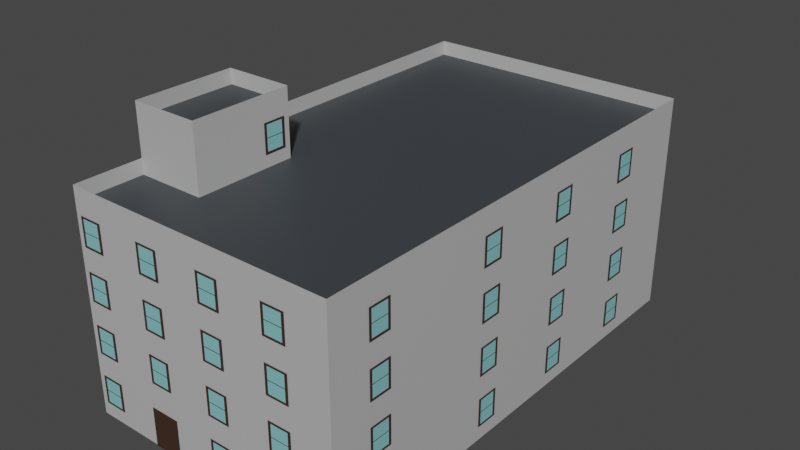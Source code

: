 # Source: alApartmentExt_lq.blend  (saved by Blender 2.82.7; exported with 4.5.12 LTS)
import bpy
from mathutils import Matrix  # noqa: F401  (used for matrix-valued properties, if any)

bpy.ops.wm.read_factory_settings(use_empty=True)
scene = bpy.context.scene
scene.name = 'Scene'

# ---- collections
col_collection = bpy.data.collections.new('Collection'); scene.collection.children.link(col_collection)

# ---- materials (node trees are filled in below, after node groups)
mat_whitepanel = bpy.data.materials.new('whitePanel')
mat_whitepanel.use_transparent_shadow = False
mat_graystone = bpy.data.materials.new('grayStone')
mat_graystone.use_transparent_shadow = False
mat_plainwood = bpy.data.materials.new('plainWood')
mat_plainwood.use_transparent_shadow = False
mat_windowpane = bpy.data.materials.new('windowPane')
mat_windowpane.use_transparent_shadow = False

# ---- material node trees
mat_whitepanel.use_nodes = True; mat_whitepanel.node_tree.nodes.clear()
_N = mat_whitepanel.node_tree.nodes; _L = mat_whitepanel.node_tree.links
n0 = _N.new('ShaderNodeOutputMaterial'); n0.name = 'Material Output'; n0.location = (300, 300)
n1 = _N.new('ShaderNodeBsdfPrincipled'); n1.name = 'Principled BSDF'; n1.location = (10, 300)
n1.distribution = 'GGX'
n1.subsurface_method = 'BURLEY'
n1.inputs[0].default_value = (0.4793, 0.4793, 0.4851, 1.0)
n1.inputs[3].default_value = 1.45
n1.inputs[27].default_value = (0.0, 0.0, 0.0, 1.0)
n1.inputs[28].default_value = 1.0
_L.new(n1.outputs[0], n0.inputs[0])
n0.is_active_output = True
mat_graystone.use_nodes = True; mat_graystone.node_tree.nodes.clear()
_N = mat_graystone.node_tree.nodes; _L = mat_graystone.node_tree.links
n0 = _N.new('ShaderNodeOutputMaterial'); n0.name = 'Material Output'; n0.location = (300, 300)
n1 = _N.new('ShaderNodeBsdfPrincipled'); n1.name = 'Principled BSDF'; n1.location = (10, 300)
n1.distribution = 'GGX'
n1.subsurface_method = 'BURLEY'
n1.inputs[0].default_value = (0.04667, 0.05448, 0.06125, 1.0)
n1.inputs[3].default_value = 1.45
n1.inputs[27].default_value = (0.0, 0.0, 0.0, 1.0)
n1.inputs[28].default_value = 1.0
_L.new(n1.outputs[0], n0.inputs[0])
n0.is_active_output = True
mat_plainwood.use_nodes = True; mat_plainwood.node_tree.nodes.clear()
_N = mat_plainwood.node_tree.nodes; _L = mat_plainwood.node_tree.links
n0 = _N.new('ShaderNodeOutputMaterial'); n0.name = 'Material Output'; n0.location = (300, 300)
n1 = _N.new('ShaderNodeBsdfPrincipled'); n1.name = 'Principled BSDF'; n1.location = (10, 300)
n1.distribution = 'GGX'
n1.subsurface_method = 'BURLEY'
n1.inputs[0].default_value = (0.04817, 0.02315, 0.0137, 1.0)
n1.inputs[3].default_value = 1.45
n1.inputs[27].default_value = (0.0, 0.0, 0.0, 1.0)
n1.inputs[28].default_value = 1.0
_L.new(n1.outputs[0], n0.inputs[0])
n0.is_active_output = True
mat_windowpane.use_nodes = True; mat_windowpane.node_tree.nodes.clear()
_N = mat_windowpane.node_tree.nodes; _L = mat_windowpane.node_tree.links
n0 = _N.new('ShaderNodeOutputMaterial'); n0.name = 'Material Output'; n0.location = (300, 300)
n1 = _N.new('ShaderNodeBsdfPrincipled'); n1.name = 'Principled BSDF'; n1.location = (10, 300)
n1.distribution = 'GGX'
n1.subsurface_method = 'BURLEY'
n1.inputs[0].default_value = (0.2275, 0.5428, 0.5657, 1.0)
n1.inputs[3].default_value = 1.45
n1.inputs[27].default_value = (0.0, 0.0, 0.0, 1.0)
n1.inputs[28].default_value = 1.0
_L.new(n1.outputs[0], n0.inputs[0])
n0.is_active_output = True

# ---- world
world_world = bpy.data.worlds.new('World'); scene.world = world_world
world_world.use_nodes = True; world_world.node_tree.nodes.clear()
_N = world_world.node_tree.nodes; _L = world_world.node_tree.links
n0 = _N.new('ShaderNodeOutputWorld'); n0.name = 'World Output'; n0.location = (300, 300)
n1 = _N.new('ShaderNodeBackground'); n1.name = 'Background'; n1.location = (10, 300)
n1.inputs[0].default_value = (0.05088, 0.05088, 0.05088, 1.0)
_L.new(n1.outputs[0], n0.inputs[0])
n0.is_active_output = True
world_world.color = (0.05088, 0.05088, 0.05088)
world_world.use_sun_shadow = False
world_world.sun_shadow_jitter_overblur = 0.0

# ---- meshes
me_alapartment_lq = bpy.data.meshes.new('alApartment_lq')
me_alapartment_lq.from_pydata([(-8.05, -14.05, -0.05), (-8.05, -14.05, 12.05), (-8.05, 14.05, -0.05), (-3.948, -10.05, 12.05), (8.05, -14.05, -0.05), (8.05, -14.05, 12.05), (8.05, 14.05, -0.05), (8.05, 14.05, 12.05), (-8.05, 14.05, 12.05), (-3.948, -3.948, 12.05), (-8.05, -3.948, 12.05), (-8.05, -10.05, 12.05), (-8.05, -3.948, 15.05), (-3.948, -3.948, 15.05), (-3.948, -10.05, 15.05), (-8.05, -10.05, 15.05), (-8.05, -14.05, 12.94), (8.05, -14.05, 12.94), (8.05, 14.05, 12.94), (-8.05, 14.05, 12.94), (-8.05, -3.948, 12.94), (-8.05, -10.05, 12.94), (-8.05, -10.05, 15.94), (-8.05, -3.948, 15.94), (-3.948, -3.948, 15.94), (-3.948, -10.05, 15.94), (-8.1, -10.32, 0.7875), (-8.1, -10.32, 2.473), (-8.1, -11.68, 0.7875), (-8.1, -11.68, 2.473), (-8.1, -10.32, 3.787), (-8.1, -10.32, 5.472), (-8.1, -11.68, 3.787), (-8.1, -11.68, 5.472), (-8.1, -10.32, 6.787), (-8.1, -10.32, 8.472), (-8.1, -11.68, 6.787), (-8.1, -11.68, 8.472), (-8.1, -10.32, 9.787), (-8.1, -10.32, 11.47), (-8.1, -11.68, 9.787), (-8.1, -11.68, 11.47), (0.318, -14.1, 0.7875), (0.318, -14.1, 2.473), (1.682, -14.1, 0.7875), (1.682, -14.1, 2.473), (0.318, -14.1, 3.787), (0.318, -14.1, 5.472), (1.682, -14.1, 3.787), (1.682, -14.1, 5.472), (0.318, -14.1, 6.787), (0.318, -14.1, 8.472), (1.682, -14.1, 6.787), (1.682, -14.1, 8.472), (0.318, -14.1, 9.787), (0.318, -14.1, 11.47), (1.682, -14.1, 9.787), (1.682, -14.1, 11.47), (-7.682, -14.1, 0.7875), (-7.682, -14.1, 2.473), (-6.318, -14.1, 0.7875), (-6.318, -14.1, 2.473), (-7.682, -14.1, 3.787), (-7.682, -14.1, 5.472), (-6.318, -14.1, 3.787), (-6.318, -14.1, 5.472), (-7.682, -14.1, 6.787), (-7.682, -14.1, 8.472), (-6.318, -14.1, 6.787), (-6.318, -14.1, 8.472), (-7.682, -14.1, 9.787), (-7.682, -14.1, 11.47), (-6.318, -14.1, 9.787), (-6.318, -14.1, 11.47), (-3.682, -14.1, 3.787), (-3.682, -14.1, 5.472), (-2.318, -14.1, 3.787), (-2.318, -14.1, 5.472), (-3.682, -14.1, 6.787), (-3.682, -14.1, 8.472), (-2.318, -14.1, 6.787), (-2.318, -14.1, 8.472), (-3.682, -14.1, 9.787), (-3.682, -14.1, 11.47), (-2.318, -14.1, 9.787), (-2.318, -14.1, 11.47), (-8.1, -4.318, 0.7875), (-8.1, -4.318, 2.473), (-8.1, -5.682, 0.7875), (-8.1, -5.682, 2.473), (-8.1, -4.318, 3.787), (-8.1, -4.318, 5.472), (-8.1, -5.682, 3.787), (-8.1, -5.682, 5.472), (-8.1, -4.318, 6.787), (-8.1, -4.318, 8.472), (-8.1, -5.682, 6.787), (-8.1, -5.682, 8.472), (-8.1, -4.318, 9.787), (-8.1, -4.318, 11.47), (-8.1, -5.682, 9.787), (-8.1, -5.682, 11.47), (-8.1, 3.682, 0.7875), (-8.1, 3.682, 2.473), (-8.1, 2.318, 0.7875), (-8.1, 2.318, 2.473), (-8.1, 3.682, 3.787), (-8.1, 3.682, 5.472), (-8.1, 2.318, 3.787), (-8.1, 2.318, 5.472), (-8.1, 3.682, 6.787), (-8.1, 3.682, 8.472), (-8.1, 2.318, 6.787), (-8.1, 2.318, 8.472), (-8.1, 3.682, 9.787), (-8.1, 3.682, 11.47), (-8.1, 2.318, 9.787), (-8.1, 2.318, 11.47), (-8.1, 9.682, 0.7875), (-8.1, 9.682, 2.473), (-8.1, 8.318, 0.7875), (-8.1, 8.318, 2.473), (-8.1, 9.682, 3.787), (-8.1, 9.682, 5.472), (-8.1, 8.318, 3.787), (-8.1, 8.318, 5.472), (-8.1, 9.682, 6.787), (-8.1, 9.682, 8.472), (-8.1, 8.318, 6.787), (-8.1, 8.318, 8.472), (-8.1, 9.682, 9.787), (-8.1, 9.682, 11.47), (-8.1, 8.318, 9.787), (-8.1, 8.318, 11.47), (4.318, -14.1, 0.7875), (4.318, -14.1, 2.473), (5.682, -14.1, 0.7875), (5.682, -14.1, 2.473), (4.318, -14.1, 3.787), (4.318, -14.1, 5.472), (5.682, -14.1, 3.787), (5.682, -14.1, 5.472), (4.318, -14.1, 6.787), (4.318, -14.1, 8.472), (5.682, -14.1, 6.787), (5.682, -14.1, 8.472), (4.318, -14.1, 9.787), (4.318, -14.1, 11.47), (5.682, -14.1, 9.787), (5.682, -14.1, 11.47), (8.1, -11.68, 0.7875), (8.1, -11.68, 2.473), (8.1, -10.32, 0.7875), (8.1, -10.32, 2.473), (8.1, -11.68, 3.787), (8.1, -11.68, 5.472), (8.1, -10.32, 3.787), (8.1, -10.32, 5.472), (8.1, -11.68, 6.787), (8.1, -11.68, 8.472), (8.1, -10.32, 6.787), (8.1, -10.32, 8.472), (8.1, -11.68, 9.787), (8.1, -11.68, 11.47), (8.1, -10.32, 9.787), (8.1, -10.32, 11.47), (8.1, -3.682, 0.7875), (8.1, -3.682, 2.473), (8.1, -2.318, 0.7875), (8.1, -2.318, 2.473), (8.1, -3.682, 3.787), (8.1, -3.682, 5.472), (8.1, -2.318, 3.787), (8.1, -2.318, 5.472), (8.1, -3.682, 6.787), (8.1, -3.682, 8.472), (8.1, -2.318, 6.787), (8.1, -2.318, 8.472), (8.1, -3.682, 9.787), (8.1, -3.682, 11.47), (8.1, -2.318, 9.787), (8.1, -2.318, 11.47), (8.1, 2.318, 0.7875), (8.1, 2.318, 2.473), (8.1, 3.682, 0.7875), (8.1, 3.682, 2.473), (8.1, 2.318, 3.787), (8.1, 2.318, 5.472), (8.1, 3.682, 3.787), (8.1, 3.682, 5.472), (8.1, 2.318, 6.787), (8.1, 2.318, 8.472), (8.1, 3.682, 6.787), (8.1, 3.682, 8.472), (8.1, 2.318, 9.787), (8.1, 2.318, 11.47), (8.1, 3.682, 9.787), (8.1, 3.682, 11.47), (8.1, 8.318, 0.7875), (8.1, 8.318, 2.473), (8.1, 9.682, 0.7875), (8.1, 9.682, 2.473), (8.1, 8.318, 3.787), (8.1, 8.318, 5.472), (8.1, 9.682, 3.787), (8.1, 9.682, 5.472), (8.1, 8.318, 6.787), (8.1, 8.318, 8.472), (8.1, 9.682, 6.787), (8.1, 9.682, 8.472), (8.1, 8.318, 9.787), (8.1, 8.318, 11.47), (8.1, 9.682, 9.787), (8.1, 9.682, 11.47), (1.682, 14.1, 0.7875), (1.682, 14.1, 2.472), (0.318, 14.1, 0.7875), (0.318, 14.1, 2.472), (1.682, 14.1, 3.787), (1.682, 14.1, 5.472), (0.318, 14.1, 3.787), (0.318, 14.1, 5.472), (1.682, 14.1, 6.787), (1.682, 14.1, 8.472), (-6.118, -3.9, 11.95), (-6.118, -3.9, 14.27), (0.318, 14.1, 6.787), (0.318, 14.1, 8.472), (-7.882, -3.9, 11.95), (-7.882, -3.9, 14.27), (1.682, 14.1, 9.787), (1.682, 14.1, 11.47), (-2.118, -14.1, 2.272), (-2.118, -14.1, -0.05), (0.318, 14.1, 9.787), (0.318, 14.1, 11.47), (-3.882, -14.1, 2.272), (-3.882, -14.1, -0.05), (-8.1, -4.318, 12.79), (-8.1, -4.318, 14.47), (-3.9, -4.318, 14.47), (-3.9, -4.318, 12.79), (-8.1, -5.682, 12.79), (-8.1, -5.682, 14.47), (-3.9, -5.682, 14.47), (-3.9, -5.682, 12.79), (-8.1, -10.48, 0.9105), (-8.1, -10.48, 2.349), (-8.1, -11.52, 0.9105), (-8.1, -11.52, 2.349), (-8.1, -10.48, 3.911), (-8.1, -10.48, 5.349), (-8.1, -11.52, 3.911), (-8.1, -11.52, 5.349), (-8.1, -10.48, 6.911), (-8.1, -10.48, 8.349), (-8.1, -11.52, 6.911), (-8.1, -11.52, 8.349), (-8.1, -10.48, 9.911), (-8.1, -10.48, 11.35), (-8.1, -11.52, 9.911), (-8.1, -11.52, 11.35), (0.4798, -14.1, 0.9105), (0.4798, -14.1, 2.349), (1.52, -14.1, 0.9105), (1.52, -14.1, 2.349), (0.4798, -14.1, 3.911), (0.4798, -14.1, 5.349), (1.52, -14.1, 3.911), (1.52, -14.1, 5.349), (0.4798, -14.1, 6.911), (0.4798, -14.1, 8.349), (1.52, -14.1, 6.911), (1.52, -14.1, 8.349), (0.4798, -14.1, 9.911), (0.4798, -14.1, 11.35), (1.52, -14.1, 9.911), (1.52, -14.1, 11.35), (-7.52, -14.1, 0.9105), (-7.52, -14.1, 2.349), (-6.48, -14.1, 0.9105), (-6.48, -14.1, 2.349), (-7.52, -14.1, 3.911), (-7.52, -14.1, 5.349), (-6.48, -14.1, 3.911), (-6.48, -14.1, 5.349), (-7.52, -14.1, 6.911), (-7.52, -14.1, 8.349), (-6.48, -14.1, 6.911), (-6.48, -14.1, 8.349), (-7.52, -14.1, 9.911), (-7.52, -14.1, 11.35), (-6.48, -14.1, 9.911), (-6.48, -14.1, 11.35), (-3.52, -14.1, 3.911), (-3.52, -14.1, 5.349), (-2.48, -14.1, 3.911), (-2.48, -14.1, 5.349), (-3.52, -14.1, 6.911), (-3.52, -14.1, 8.349), (-2.48, -14.1, 6.911), (-2.48, -14.1, 8.349), (-3.52, -14.1, 9.911), (-3.52, -14.1, 11.35), (-2.48, -14.1, 9.911), (-2.48, -14.1, 11.35), (-8.1, -4.485, 0.9105), (-8.1, -4.485, 2.349), (-8.1, -5.515, 0.9105), (-8.1, -5.515, 2.349), (-8.1, -4.485, 3.911), (-8.1, -4.485, 5.349), (-8.1, -5.515, 3.911), (-8.1, -5.515, 5.349), (-8.1, -4.485, 6.911), (-8.1, -4.485, 8.349), (-8.1, -5.515, 6.911), (-8.1, -5.515, 8.349), (-8.1, -4.485, 9.911), (-8.1, -4.485, 11.35), (-8.1, -5.515, 9.911), (-8.1, -5.515, 11.35), (-8.1, 3.515, 0.9105), (-8.1, 3.515, 2.349), (-8.1, 2.485, 0.9105), (-8.1, 2.485, 2.349), (-8.1, 3.515, 3.911), (-8.1, 3.515, 5.349), (-8.1, 2.485, 3.911), (-8.1, 2.485, 5.349), (-8.1, 3.515, 6.911), (-8.1, 3.515, 8.349), (-8.1, 2.485, 6.911), (-8.1, 2.485, 8.349), (-8.1, 3.515, 9.911), (-8.1, 3.515, 11.35), (-8.1, 2.485, 9.911), (-8.1, 2.485, 11.35), (-8.1, 9.515, 0.9105), (-8.1, 9.515, 2.349), (-8.1, 8.485, 0.9105), (-8.1, 8.485, 2.349), (-8.1, 9.515, 3.911), (-8.1, 9.515, 5.349), (-8.1, 8.485, 3.911), (-8.1, 8.485, 5.349), (-8.1, 9.515, 6.911), (-8.1, 9.515, 8.349), (-8.1, 8.485, 6.911), (-8.1, 8.485, 8.349), (-8.1, 9.515, 9.911), (-8.1, 9.515, 11.35), (-8.1, 8.485, 9.911), (-8.1, 8.485, 11.35), (4.48, -14.1, 0.9105), (4.48, -14.1, 2.349), (5.52, -14.1, 0.9105), (5.52, -14.1, 2.349), (4.48, -14.1, 3.911), (4.48, -14.1, 5.349), (5.52, -14.1, 3.911), (5.52, -14.1, 5.349), (4.48, -14.1, 6.911), (4.48, -14.1, 8.349), (5.52, -14.1, 6.911), (5.52, -14.1, 8.349), (4.48, -14.1, 9.911), (4.48, -14.1, 11.35), (5.52, -14.1, 9.911), (5.52, -14.1, 11.35), (8.1, -11.52, 0.9105), (8.1, -11.52, 2.349), (8.1, -10.48, 0.9105), (8.1, -10.48, 2.349), (8.1, -11.52, 3.911), (8.1, -11.52, 5.349), (8.1, -10.48, 3.911), (8.1, -10.48, 5.349), (8.1, -11.52, 6.911), (8.1, -11.52, 8.349), (8.1, -10.48, 6.911), (8.1, -10.48, 8.349), (8.1, -11.52, 9.911), (8.1, -11.52, 11.35), (8.1, -10.48, 9.911), (8.1, -10.48, 11.35), (8.1, -3.515, 0.9105), (8.1, -3.515, 2.349), (8.1, -2.485, 0.9105), (8.1, -2.485, 2.349), (8.1, -3.515, 3.911), (8.1, -3.515, 5.349), (8.1, -2.485, 3.911), (8.1, -2.485, 5.349), (8.1, -3.515, 6.911), (8.1, -3.515, 8.349), (8.1, -2.485, 6.911), (8.1, -2.485, 8.349), (8.1, -3.515, 9.911), (8.1, -3.515, 11.35), (8.1, -2.485, 9.911), (8.1, -2.485, 11.35), (8.1, 2.485, 0.9105), (8.1, 2.485, 2.349), (8.1, 3.515, 0.9105), (8.1, 3.515, 2.349), (8.1, 2.485, 3.911), (8.1, 2.485, 5.349), (8.1, 3.515, 3.911), (8.1, 3.515, 5.349), (8.1, 2.485, 6.911), (8.1, 2.485, 8.349), (8.1, 3.515, 6.911), (8.1, 3.515, 8.349), (8.1, 2.485, 9.911), (8.1, 2.485, 11.35), (8.1, 3.515, 9.911), (8.1, 3.515, 11.35), (8.1, 8.485, 0.9105), (8.1, 8.485, 2.349), (8.1, 9.515, 0.9105), (8.1, 9.515, 2.349), (8.1, 8.485, 3.911), (8.1, 8.485, 5.349), (8.1, 9.515, 3.911), (8.1, 9.515, 5.349), (8.1, 8.485, 6.911), (8.1, 8.485, 8.349), (8.1, 9.515, 6.911), (8.1, 9.515, 8.349), (8.1, 8.485, 9.911), (8.1, 8.485, 11.35), (8.1, 9.515, 9.911), (8.1, 9.515, 11.35), (1.52, 14.1, 0.9105), (1.52, 14.1, 2.349), (0.4798, 14.1, 0.9105), (0.4798, 14.1, 2.349), (1.52, 14.1, 3.911), (1.52, 14.1, 5.349), (0.4798, 14.1, 3.911), (0.4798, 14.1, 5.349), (1.52, 14.1, 6.911), (1.52, 14.1, 8.349), (0.4798, 14.1, 6.911), (0.4798, 14.1, 8.349), (1.52, 14.1, 9.911), (1.52, 14.1, 11.35), (0.4798, 14.1, 9.911), (0.4798, 14.1, 11.35), (-8.1, -4.485, 12.91), (-8.1, -4.485, 14.35), (-3.9, -4.485, 14.35), (-3.9, -4.485, 12.91), (-8.1, -5.515, 12.91), (-8.1, -5.515, 14.35), (-3.9, -5.515, 14.35), (-3.9, -5.515, 12.91), (-8.1, -10.48, 1.651), (-8.1, -10.48, 1.609), (-8.1, -11.52, 1.651), (-8.1, -11.52, 1.609), (-8.1, -10.48, 4.651), (-8.1, -10.48, 4.609), (-8.1, -11.52, 4.651), (-8.1, -11.52, 4.609), (-8.1, -10.48, 7.651), (-8.1, -10.48, 7.609), (-8.1, -11.52, 7.651), (-8.1, -11.52, 7.609), (-8.1, -10.48, 10.65), (-8.1, -10.48, 10.61), (-8.1, -11.52, 10.65), (-8.1, -11.52, 10.61), (0.4798, -14.1, 1.651), (0.4798, -14.1, 1.609), (1.52, -14.1, 1.651), (1.52, -14.1, 1.609), (0.4798, -14.1, 4.651), (0.4798, -14.1, 4.609), (1.52, -14.1, 4.651), (1.52, -14.1, 4.609), (0.4798, -14.1, 7.651), (0.4798, -14.1, 7.609), (1.52, -14.1, 7.651), (1.52, -14.1, 7.609), (0.4798, -14.1, 10.65), (0.4798, -14.1, 10.61), (1.52, -14.1, 10.65), (1.52, -14.1, 10.61), (-7.52, -14.1, 1.651), (-7.52, -14.1, 1.609), (-6.48, -14.1, 1.651), (-6.48, -14.1, 1.609), (-7.52, -14.1, 4.651), (-7.52, -14.1, 4.609), (-6.48, -14.1, 4.651), (-6.48, -14.1, 4.609), (-7.52, -14.1, 7.651), (-7.52, -14.1, 7.609), (-6.48, -14.1, 7.651), (-6.48, -14.1, 7.609), (-7.52, -14.1, 10.65), (-7.52, -14.1, 10.61), (-6.48, -14.1, 10.65), (-6.48, -14.1, 10.61), (-3.52, -14.1, 4.651), (-3.52, -14.1, 4.609), (-2.48, -14.1, 4.651), (-2.48, -14.1, 4.609), (-3.52, -14.1, 7.651), (-3.52, -14.1, 7.609), (-2.48, -14.1, 7.651), (-2.48, -14.1, 7.609), (-3.52, -14.1, 10.65), (-3.52, -14.1, 10.61), (-2.48, -14.1, 10.65), (-2.48, -14.1, 10.61), (-8.1, -4.485, 1.651), (-8.1, -4.485, 1.609), (-8.1, -5.515, 1.651), (-8.1, -5.515, 1.609), (-8.1, -4.485, 4.651), (-8.1, -4.485, 4.609), (-8.1, -5.515, 4.651), (-8.1, -5.515, 4.609), (-8.1, -4.485, 7.651), (-8.1, -4.485, 7.609), (-8.1, -5.515, 7.651), (-8.1, -5.515, 7.609), (-8.1, -4.485, 10.65), (-8.1, -4.485, 10.61), (-8.1, -5.515, 10.65), (-8.1, -5.515, 10.61), (-8.1, 3.515, 1.651), (-8.1, 3.515, 1.609), (-8.1, 2.485, 1.651), (-8.1, 2.485, 1.609), (-8.1, 3.515, 4.651), (-8.1, 3.515, 4.609), (-8.1, 2.485, 4.651), (-8.1, 2.485, 4.609), (-8.1, 3.515, 7.651), (-8.1, 3.515, 7.609), (-8.1, 2.485, 7.651), (-8.1, 2.485, 7.609), (-8.1, 3.515, 10.65), (-8.1, 3.515, 10.61), (-8.1, 2.485, 10.65), (-8.1, 2.485, 10.61), (-8.1, 9.515, 1.651), (-8.1, 9.515, 1.609), (-8.1, 8.485, 1.651), (-8.1, 8.485, 1.609), (-8.1, 9.515, 4.651), (-8.1, 9.515, 4.609), (-8.1, 8.485, 4.651), (-8.1, 8.485, 4.609), (-8.1, 9.515, 7.651), (-8.1, 9.515, 7.609), (-8.1, 8.485, 7.651), (-8.1, 8.485, 7.609), (-8.1, 9.515, 10.65), (-8.1, 9.515, 10.61), (-8.1, 8.485, 10.65), (-8.1, 8.485, 10.61), (4.48, -14.1, 1.651), (4.48, -14.1, 1.609), (5.52, -14.1, 1.651), (5.52, -14.1, 1.609), (4.48, -14.1, 4.651), (4.48, -14.1, 4.609), (5.52, -14.1, 4.651), (5.52, -14.1, 4.609), (4.48, -14.1, 7.651), (4.48, -14.1, 7.609), (5.52, -14.1, 7.651), (5.52, -14.1, 7.609), (4.48, -14.1, 10.65), (4.48, -14.1, 10.61), (5.52, -14.1, 10.65), (5.52, -14.1, 10.61), (8.1, -11.52, 1.651), (8.1, -11.52, 1.609), (8.1, -10.48, 1.651), (8.1, -10.48, 1.609), (8.1, -11.52, 4.651), (8.1, -11.52, 4.609), (8.1, -10.48, 4.651), (8.1, -10.48, 4.609), (8.1, -11.52, 7.651), (8.1, -11.52, 7.609), (8.1, -10.48, 7.651), (8.1, -10.48, 7.609), (8.1, -11.52, 10.65), (8.1, -11.52, 10.61), (8.1, -10.48, 10.65), (8.1, -10.48, 10.61), (8.1, -3.515, 1.651), (8.1, -3.515, 1.609), (8.1, -2.485, 1.651), (8.1, -2.485, 1.609), (8.1, -3.515, 4.651), (8.1, -3.515, 4.609), (8.1, -2.485, 4.651), (8.1, -2.485, 4.609), (8.1, -3.515, 7.651), (8.1, -3.515, 7.609), (8.1, -2.485, 7.651), (8.1, -2.485, 7.609), (8.1, -3.515, 10.65), (8.1, -3.515, 10.61), (8.1, -2.485, 10.65), (8.1, -2.485, 10.61), (8.1, 2.485, 1.651), (8.1, 2.485, 1.609), (8.1, 3.515, 1.651), (8.1, 3.515, 1.609), (8.1, 2.485, 4.651), (8.1, 2.485, 4.609), (8.1, 3.515, 4.651), (8.1, 3.515, 4.609), (8.1, 2.485, 7.651), (8.1, 2.485, 7.609), (8.1, 3.515, 7.651), (8.1, 3.515, 7.609), (8.1, 2.485, 10.65), (8.1, 2.485, 10.61), (8.1, 3.515, 10.65), (8.1, 3.515, 10.61), (8.1, 8.485, 1.651), (8.1, 8.485, 1.609), (8.1, 9.515, 1.651), (8.1, 9.515, 1.609), (8.1, 8.485, 4.651), (8.1, 8.485, 4.609), (8.1, 9.515, 4.651), (8.1, 9.515, 4.609), (8.1, 8.485, 7.651), (8.1, 8.485, 7.609), (8.1, 9.515, 7.651), (8.1, 9.515, 7.609), (8.1, 8.485, 10.65), (8.1, 8.485, 10.61), (8.1, 9.515, 10.65), (8.1, 9.515, 10.61), (1.52, 14.1, 1.651), (1.52, 14.1, 1.609), (0.4798, 14.1, 1.651), (0.4798, 14.1, 1.609), (1.52, 14.1, 4.651), (1.52, 14.1, 4.609), (0.4798, 14.1, 4.651), (0.4798, 14.1, 4.609), (1.52, 14.1, 7.651), (1.52, 14.1, 7.609), (0.4798, 14.1, 7.651), (0.4798, 14.1, 7.609), (1.52, 14.1, 10.65), (1.52, 14.1, 10.61), (0.4798, 14.1, 10.65), (0.4798, 14.1, 10.61), (-8.1, -4.485, 13.65), (-8.1, -4.485, 13.61), (-3.9, -4.485, 13.61), (-3.9, -4.485, 13.65), (-8.1, -5.515, 13.65), (-8.1, -5.515, 13.61), (-3.9, -5.515, 13.61), (-3.9, -5.515, 13.65), (-6.281, -3.9, 12.0), (-6.281, -3.9, 14.15), (-7.719, -3.9, 12.0), (-7.719, -3.9, 14.15), (-2.281, -14.1, 2.148), (-2.281, -14.1, 0.0001612), (-3.719, -14.1, 2.148), (-3.719, -14.1, 0.0001612)], [], [(2, 8, 7, 6), (6, 7, 5, 4), (0, 1, 11, 10, 8, 2), (12, 20, 10, 11, 21, 15), (7, 8, 10, 11, 1, 5), (4, 5, 1, 0), (11, 3, 14, 15, 21), (9, 10, 20, 12, 13), (15, 14, 25, 22), (1, 5, 17, 16), (8, 19, 18, 7), (10, 20, 19, 8), (11, 1, 16, 21), (5, 7, 18, 17), (14, 13, 12, 15), (13, 12, 23, 24), (14, 13, 24, 25), (12, 15, 22, 23), (197, 195, 415, 417), (93, 91, 311, 313), (199, 198, 418, 631, 630, 419), (95, 94, 314, 527, 526, 315), (200, 201, 421, 632, 633, 420), (96, 97, 317, 528, 529, 316), (198, 200, 420, 418), (94, 96, 316, 314), (201, 199, 419, 421), (97, 95, 315, 317), (203, 202, 422, 635, 634, 423), (99, 98, 318, 531, 530, 319), (204, 205, 425, 636, 637, 424), (100, 101, 321, 532, 533, 320), (202, 204, 424, 422), (98, 100, 320, 318), (205, 203, 423, 425), (101, 99, 319, 321), (207, 206, 426, 639, 638, 427), (103, 102, 322, 535, 534, 323), (208, 209, 429, 640, 641, 428), (104, 105, 325, 536, 537, 324), (206, 208, 428, 426), (102, 104, 324, 322), (209, 207, 427, 429), (105, 103, 323, 325), (211, 210, 430, 643, 642, 431), (107, 106, 326, 539, 538, 327), (212, 213, 433, 644, 645, 432), (108, 109, 329, 540, 541, 328), (210, 212, 432, 430), (106, 108, 328, 326), (213, 211, 431, 433), (109, 107, 327, 329), (215, 214, 434, 647, 646, 435), (111, 110, 330, 543, 542, 331), (216, 217, 437, 648, 649, 436), (112, 113, 333, 544, 545, 332), (214, 216, 436, 434), (110, 112, 332, 330), (217, 215, 435, 437), (113, 111, 331, 333), (219, 218, 438, 651, 650, 439), (115, 114, 334, 547, 546, 335), (220, 221, 441, 652, 653, 440), (116, 117, 337, 548, 549, 336), (218, 220, 440, 438), (114, 116, 336, 334), (221, 219, 439, 441), (117, 115, 335, 337), (223, 222, 442, 655, 654, 443), (119, 118, 338, 551, 550, 339), (226, 227, 445, 656, 657, 444), (120, 121, 341, 552, 553, 340), (222, 226, 444, 442), (118, 120, 340, 338), (227, 223, 443, 445), (121, 119, 339, 341), (231, 230, 446, 659, 658, 447), (123, 122, 342, 555, 554, 343), (124, 125, 345, 556, 557, 344), (122, 124, 344, 342), (125, 123, 343, 345), (127, 126, 346, 559, 558, 347), (234, 235, 449, 660, 661, 448), (128, 129, 349, 560, 561, 348), (230, 234, 448, 446), (126, 128, 348, 346), (235, 231, 447, 449), (129, 127, 347, 349), (131, 130, 350, 563, 562, 351), (27, 26, 246, 459, 458, 247), (239, 238, 450, 663, 662, 451), (132, 133, 353, 564, 565, 352), (28, 29, 249, 460, 461, 248), (130, 132, 352, 350), (26, 28, 248, 246), (133, 131, 351, 353), (29, 27, 247, 249), (135, 134, 354, 567, 566, 355), (31, 30, 250, 463, 462, 251), (240, 244, 456, 452), (136, 137, 357, 568, 569, 356), (32, 33, 253, 464, 465, 252), (245, 241, 453, 457), (134, 136, 356, 354), (30, 32, 252, 250), (241, 240, 452, 665, 664, 453), (137, 135, 355, 357), (33, 31, 251, 253), (244, 245, 457, 668, 669, 456), (139, 138, 358, 571, 570, 359), (35, 34, 254, 467, 466, 255), (242, 243, 455, 666, 667, 454), (140, 141, 361, 572, 573, 360), (36, 37, 257, 468, 469, 256), (238, 242, 454, 450), (138, 140, 360, 358), (34, 36, 256, 254), (243, 239, 451, 455), (141, 139, 359, 361), (37, 35, 255, 257), (143, 142, 362, 575, 574, 363), (39, 38, 258, 471, 470, 259), (144, 145, 365, 576, 577, 364), (40, 41, 261, 472, 473, 260), (142, 144, 364, 362), (38, 40, 260, 258), (145, 143, 363, 365), (41, 39, 259, 261), (147, 146, 366, 579, 578, 367), (43, 42, 262, 475, 474, 263), (148, 149, 369, 580, 581, 368), (44, 45, 265, 476, 477, 264), (146, 148, 368, 366), (42, 44, 264, 262), (149, 147, 367, 369), (45, 43, 263, 265), (151, 150, 370, 583, 582, 371), (47, 46, 266, 479, 478, 267), (152, 153, 373, 584, 585, 372), (48, 49, 269, 480, 481, 268), (150, 152, 372, 370), (46, 48, 268, 266), (153, 151, 371, 373), (49, 47, 267, 269), (155, 154, 374, 587, 586, 375), (51, 50, 270, 483, 482, 271), (156, 157, 377, 588, 589, 376), (52, 53, 273, 484, 485, 272), (154, 156, 376, 374), (50, 52, 272, 270), (157, 155, 375, 377), (53, 51, 271, 273), (159, 158, 378, 591, 590, 379), (55, 54, 274, 487, 486, 275), (160, 161, 381, 592, 593, 380), (56, 57, 277, 488, 489, 276), (158, 160, 380, 378), (54, 56, 276, 274), (161, 159, 379, 381), (57, 55, 275, 277), (163, 162, 382, 595, 594, 383), (59, 58, 278, 491, 490, 279), (164, 165, 385, 596, 597, 384), (60, 61, 281, 492, 493, 280), (162, 164, 384, 382), (58, 60, 280, 278), (165, 163, 383, 385), (61, 59, 279, 281), (167, 166, 386, 599, 598, 387), (63, 62, 282, 495, 494, 283), (168, 169, 389, 600, 601, 388), (64, 65, 285, 496, 497, 284), (166, 168, 388, 386), (62, 64, 284, 282), (169, 167, 387, 389), (65, 63, 283, 285), (171, 170, 390, 603, 602, 391), (67, 66, 286, 499, 498, 287), (172, 173, 393, 604, 605, 392), (68, 69, 289, 500, 501, 288), (170, 172, 392, 390), (66, 68, 288, 286), (173, 171, 391, 393), (69, 67, 287, 289), (175, 174, 394, 607, 606, 395), (71, 70, 290, 503, 502, 291), (176, 177, 397, 608, 609, 396), (72, 73, 293, 504, 505, 292), (174, 176, 396, 394), (70, 72, 292, 290), (177, 175, 395, 397), (73, 71, 291, 293), (179, 178, 398, 611, 610, 399), (75, 74, 294, 507, 506, 295), (180, 181, 401, 612, 613, 400), (76, 77, 297, 508, 509, 296), (178, 180, 400, 398), (74, 76, 296, 294), (181, 179, 399, 401), (77, 75, 295, 297), (183, 182, 402, 615, 614, 403), (79, 78, 298, 511, 510, 299), (184, 185, 405, 616, 617, 404), (80, 81, 301, 512, 513, 300), (182, 184, 404, 402), (78, 80, 300, 298), (185, 183, 403, 405), (81, 79, 299, 301), (187, 186, 406, 619, 618, 407), (83, 82, 302, 515, 514, 303), (188, 189, 409, 620, 621, 408), (84, 85, 305, 516, 517, 304), (186, 188, 408, 406), (82, 84, 304, 302), (189, 187, 407, 409), (85, 83, 303, 305), (191, 190, 410, 623, 622, 411), (87, 86, 306, 519, 518, 307), (192, 193, 413, 624, 625, 412), (88, 89, 309, 520, 521, 308), (190, 192, 412, 410), (86, 88, 308, 306), (193, 191, 411, 413), (89, 87, 307, 309), (195, 194, 414, 627, 626, 415), (91, 90, 310, 523, 522, 311), (196, 197, 417, 628, 629, 416), (92, 93, 313, 524, 525, 312), (194, 196, 416, 414), (90, 92, 312, 310), (460, 458, 459, 461), (464, 462, 463, 465), (468, 466, 467, 469), (472, 470, 471, 473), (476, 474, 475, 477), (480, 478, 479, 481), (484, 482, 483, 485), (488, 486, 487, 489), (492, 490, 491, 493), (496, 494, 495, 497), (500, 498, 499, 501), (504, 502, 503, 505), (508, 506, 507, 509), (512, 510, 511, 513), (516, 514, 515, 517), (520, 518, 519, 521), (524, 522, 523, 525), (528, 526, 527, 529), (532, 530, 531, 533), (536, 534, 535, 537), (540, 538, 539, 541), (544, 542, 543, 545), (548, 546, 547, 549), (552, 550, 551, 553), (556, 554, 555, 557), (560, 558, 559, 561), (564, 562, 563, 565), (568, 566, 567, 569), (572, 570, 571, 573), (576, 574, 575, 577), (580, 578, 579, 581), (584, 582, 583, 585), (588, 586, 587, 589), (592, 590, 591, 593), (596, 594, 595, 597), (600, 598, 599, 601), (604, 602, 603, 605), (608, 606, 607, 609), (612, 610, 611, 613), (616, 614, 615, 617), (620, 618, 619, 621), (624, 622, 623, 625), (628, 626, 627, 629), (632, 630, 631, 633), (636, 634, 635, 637), (640, 638, 639, 641), (644, 642, 643, 645), (648, 646, 647, 649), (652, 650, 651, 653), (656, 654, 655, 657), (660, 658, 659, 661), (665, 669, 668, 664), (666, 662, 663, 667), (672, 673, 671, 670), (675, 674, 676, 677), (232, 236, 676, 674), (229, 225, 671, 673), (224, 228, 672, 670), (237, 233, 675, 677), (225, 224, 670, 671), (233, 232, 674, 675), (228, 229, 673, 672), (236, 237, 677, 676), (14, 3, 9, 13), (246, 248, 461, 459), (262, 264, 477, 475), (278, 280, 493, 491), (306, 308, 521, 519), (322, 324, 537, 535), (338, 340, 553, 551), (354, 356, 569, 567), (370, 372, 585, 583), (386, 388, 601, 599), (402, 404, 617, 615), (418, 420, 633, 631), (434, 436, 649, 647), (250, 252, 465, 463), (254, 256, 469, 467), (258, 260, 473, 471), (266, 268, 481, 479), (270, 272, 485, 483), (274, 276, 489, 487), (282, 284, 497, 495), (286, 288, 501, 499), (290, 292, 505, 503), (294, 296, 509, 507), (298, 300, 513, 511), (302, 304, 517, 515), (310, 312, 525, 523), (314, 316, 529, 527), (318, 320, 533, 531), (326, 328, 541, 539), (330, 332, 545, 543), (334, 336, 549, 547), (342, 344, 557, 555), (346, 348, 561, 559), (350, 352, 565, 563), (358, 360, 573, 571), (362, 364, 577, 575), (366, 368, 581, 579), (374, 376, 589, 587), (378, 380, 593, 591), (382, 384, 597, 595), (390, 392, 605, 603), (394, 396, 609, 607), (398, 400, 613, 611), (406, 408, 621, 619), (410, 412, 625, 623), (414, 416, 629, 627), (422, 424, 637, 635), (426, 428, 641, 639), (430, 432, 645, 643), (438, 440, 653, 651), (442, 444, 657, 655), (446, 448, 661, 659), (453, 664, 668, 457), (450, 454, 667, 663), (249, 247, 458, 460), (253, 251, 462, 464), (257, 255, 466, 468), (261, 259, 470, 472), (265, 263, 474, 476), (269, 267, 478, 480), (273, 271, 482, 484), (277, 275, 486, 488), (281, 279, 490, 492), (285, 283, 494, 496), (289, 287, 498, 500), (293, 291, 502, 504), (297, 295, 506, 508), (301, 299, 510, 512), (305, 303, 514, 516), (309, 307, 518, 520), (313, 311, 522, 524), (317, 315, 526, 528), (321, 319, 530, 532), (325, 323, 534, 536), (329, 327, 538, 540), (333, 331, 542, 544), (337, 335, 546, 548), (341, 339, 550, 552), (345, 343, 554, 556), (349, 347, 558, 560), (353, 351, 562, 564), (357, 355, 566, 568), (361, 359, 570, 572), (365, 363, 574, 576), (369, 367, 578, 580), (373, 371, 582, 584), (377, 375, 586, 588), (381, 379, 590, 592), (385, 383, 594, 596), (389, 387, 598, 600), (393, 391, 602, 604), (397, 395, 606, 608), (401, 399, 610, 612), (405, 403, 614, 616), (409, 407, 618, 620), (413, 411, 622, 624), (417, 415, 626, 628), (421, 419, 630, 632), (425, 423, 634, 636), (429, 427, 638, 640), (433, 431, 642, 644), (437, 435, 646, 648), (441, 439, 650, 652), (445, 443, 654, 656), (449, 447, 658, 660), (456, 669, 665, 452), (455, 451, 662, 666)])
me_alapartment_lq.polygons.foreach_set('material_index', [0, 0, 0, 0, 1, 0, 0, 0, 0, 0, 0, 0, 0, 0, 1, 0, 0, 0, 2, 2, 2, 2, 2, 2, 2, 2, 2, 2, 2, 2, 2, 2, 2, 2, 2, 2, 2, 2, 2, 2, 2, 2, 2, 2, 2, 2, 2, 2, 2, 2, 2, 2, 2, 2, 2, 2, 2, 2, 2, 2, 2, 2, 2, 2, 2, 2, 2, 2, 2, 2, 2, 2, 2, 2, 2, 2, 2, 2, 2, 2, 2, 2, 2, 2, 2, 2, 2, 2, 2, 2, 2, 2, 2, 2, 2, 2, 2, 2, 2, 2, 2, 2, 2, 2, 2, 2, 2, 2, 2, 2, 2, 2, 2, 2, 2, 2, 2, 2, 2, 2, 2, 2, 2, 2, 2, 2, 2, 2, 2, 2, 2, 2, 2, 2, 2, 2, 2, 2, 2, 2, 2, 2, 2, 2, 2, 2, 2, 2, 2, 2, 2, 2, 2, 2, 2, 2, 2, 2, 2, 2, 2, 2, 2, 2, 2, 2, 2, 2, 2, 2, 2, 2, 2, 2, 2, 2, 2, 2, 2, 2, 2, 2, 2, 2, 2, 2, 2, 2, 2, 2, 2, 2, 2, 2, 2, 2, 2, 2, 2, 2, 2, 2, 2, 2, 2, 2, 2, 2, 2, 2, 2, 2, 2, 2, 2, 2, 2, 2, 2, 2, 2, 2, 2, 2, 2, 2, 2, 2, 2, 2, 2, 2, 2, 2, 2, 2, 2, 2, 2, 2, 2, 2, 2, 2, 2, 2, 2, 2, 2, 2, 2, 2, 2, 2, 2, 2, 2, 2, 2, 2, 2, 2, 2, 2, 2, 2, 2, 2, 2, 2, 2, 2, 2, 2, 2, 2, 2, 2, 2, 2, 2, 2, 2, 2, 2, 2, 2, 2, 2, 2, 2, 2, 2, 0, 3, 3, 3, 3, 3, 3, 3, 3, 3, 3, 3, 3, 3, 3, 3, 3, 3, 3, 3, 3, 3, 3, 3, 3, 3, 3, 3, 3, 3, 3, 3, 3, 3, 3, 3, 3, 3, 3, 3, 3, 3, 3, 3, 3, 3, 3, 3, 3, 3, 3, 3, 3, 3, 3, 3, 3, 3, 3, 3, 3, 3, 3, 3, 3, 3, 3, 3, 3, 3, 3, 3, 3, 3, 3, 3, 3, 3, 3, 3, 3, 3, 3, 3, 3, 3, 3, 3, 3, 3, 3, 3, 3, 3, 3, 3, 3, 3, 3, 3, 3, 3, 3, 3, 3, 3, 3])
_uv = me_alapartment_lq.uv_layers.new(name='UVMap')
_uv.uv.foreach_set('vector', [1.0, 0.0, 0.9997, 5.473, -6.285, 5.473, -6.285, 6.914e-05, 0.9997, 6.914e-05, 0.9997, 5.473, -11.71, 5.473, -11.71, 9.298e-05, 0.9997, 7.868e-05, 0.9997, 5.473, -0.7893, 5.473, -3.571, 5.473, -11.71, 5.473, -11.71, 9.298e-05, 0.9997, 6.279, 0.9997, 7.233, 0.9997, 7.636, -1.782, 7.636, -1.782, 7.233, -1.782, 6.279, -11.71, 7.3, -11.71, 0.00354, -3.571, 0.001317, -0.7893, 0.0005576, 0.9997, 6.914e-05, 1.0, 7.3, 0.9997, 7.153e-05, 0.9997, 5.473, -6.285, 5.473, -6.285, 7.868e-05, 0.9997, 7.636, -0.8567, 7.636, -0.8567, 6.279, 0.9997, 6.279, 0.9997, 7.233, 0.9997, 7.64, -0.8567, 7.64, -0.8567, 7.237, -0.8567, 6.283, 0.9997, 6.283, 0.9997, 6.279, -0.8567, 6.279, -0.8567, 5.876, 0.9997, 5.876, -6.285, 5.473, 0.9997, 5.473, 0.9997, 5.876, -6.285, 5.876, 0.9997, 5.473, 0.9997, 5.876, -6.285, 5.876, -6.285, 5.473, -7.143, 5.473, -7.143, 5.876, 0.9997, 5.876, 0.9997, 5.473, -0.7892, 5.473, 0.9997, 5.473, 0.9997, 5.876, -0.7892, 5.876, -11.71, 5.473, 0.9997, 5.473, 0.9997, 5.876, -11.71, 5.876, 1.0, 1.9, -1.8, 1.9, -1.8, 0.0, 0.9997, 6.914e-05, 0.9997, 6.283, -0.8567, 6.283, -0.8567, 5.88, 0.9997, 5.88, 0.9997, 6.283, -1.782, 6.283, -1.782, 5.88, 0.9997, 5.88, 0.9997, 6.279, -1.782, 6.279, -1.782, 5.876, 0.9997, 5.876, 0.02711, 0.1037, 0.9756, 0.1037, 0.8598, 0.1892, 0.1429, 0.1892, 0.9756, 0.1037, 0.02711, 0.1037, 0.1429, 0.1892, 0.8598, 0.1892, -0.08452, 0.07672, 1.087, 0.07672, 1.002, 0.1925, 0.5163, 0.1925, 0.4864, 0.1925, 0.001022, 0.1925, 1.087, 0.07682, -0.08452, 0.07682, 0.001022, 0.1926, 0.4864, 0.1926, 0.5163, 0.1926, 1.002, 0.1926, -0.08452, 0.0768, 1.087, 0.0768, 1.002, 0.1926, 0.5163, 0.1926, 0.4864, 0.1926, 0.001023, 0.1926, 1.087, 0.07669, -0.08452, 0.07669, 0.001022, 0.1925, 0.4864, 0.1925, 0.5163, 0.1925, 1.002, 0.1925, 0.02712, 0.1037, 0.9756, 0.1037, 0.8598, 0.1892, 0.1429, 0.1892, 0.9756, 0.1037, 0.02709, 0.1037, 0.1429, 0.1892, 0.8598, 0.1892, 0.02708, 0.1037, 0.9756, 0.1037, 0.8598, 0.1892, 0.1429, 0.1892, 0.9756, 0.1037, 0.02711, 0.1037, 0.1429, 0.1892, 0.8598, 0.1892, -0.08452, 0.07672, 1.087, 0.07672, 1.002, 0.1925, 0.5163, 0.1925, 0.4864, 0.1925, 0.001022, 0.1925, 1.087, 0.07682, -0.08452, 0.07682, 0.001025, 0.1926, 0.4864, 0.1926, 0.5163, 0.1926, 1.002, 0.1926, -0.08452, 0.0768, 1.087, 0.0768, 1.002, 0.1926, 0.5163, 0.1926, 0.4864, 0.1926, 0.001022, 0.1926, 1.087, 0.07669, -0.08452, 0.07669, 0.001022, 0.1925, 0.4864, 0.1925, 0.5163, 0.1925, 1.002, 0.1925, 0.02712, 0.1037, 0.9756, 0.1037, 0.8598, 0.1892, 0.1429, 0.1892, 0.9756, 0.1037, 0.02709, 0.1037, 0.1429, 0.1892, 0.8598, 0.1892, 0.02708, 0.1037, 0.9756, 0.1037, 0.8598, 0.1892, 0.1429, 0.1892, 0.9756, 0.1037, 0.02711, 0.1037, 0.1429, 0.1892, 0.8598, 0.1892, -0.08452, 0.07672, 1.087, 0.07672, 1.002, 0.1925, 0.5163, 0.1925, 0.4864, 0.1925, 0.001022, 0.1925, 1.087, 0.07682, -0.08452, 0.07682, 0.001023, 0.1926, 0.4864, 0.1926, 0.5163, 0.1926, 1.002, 0.1926, -0.08452, 0.0768, 1.087, 0.0768, 1.002, 0.1926, 0.5163, 0.1926, 0.4864, 0.1926, 0.001022, 0.1926, 1.087, 0.07669, -0.08452, 0.07669, 0.001022, 0.1925, 0.4864, 0.1925, 0.5163, 0.1925, 1.002, 0.1925, 0.02712, 0.1037, 0.9756, 0.1037, 0.8598, 0.1892, 0.1429, 0.1892, 0.9756, 0.1037, 0.02709, 0.1037, 0.1429, 0.1892, 0.8598, 0.1892, 0.02708, 0.1037, 0.9756, 0.1037, 0.8598, 0.1892, 0.1429, 0.1892, 0.9756, 0.1037, 0.02711, 0.1037, 0.1429, 0.1892, 0.8598, 0.1892, -0.08452, 0.07672, 1.087, 0.07672, 1.002, 0.1925, 0.5163, 0.1925, 0.4864, 0.1925, 0.001022, 0.1925, 1.087, 0.07682, -0.08452, 0.07682, 0.001022, 0.1926, 0.4864, 0.1926, 0.5163, 0.1926, 1.002, 0.1926, -0.08452, 0.0768, 1.087, 0.0768, 1.002, 0.1926, 0.5163, 0.1926, 0.4864, 0.1926, 0.001025, 0.1926, 1.087, 0.07669, -0.08452, 0.07669, 0.001022, 0.1925, 0.4864, 0.1925, 0.5163, 0.1925, 1.002, 0.1925, 0.02712, 0.1037, 0.9756, 0.1037, 0.8598, 0.1892, 0.1429, 0.1892, 0.9756, 0.1037, 0.02709, 0.1037, 0.1429, 0.1892, 0.8598, 0.1892, 0.02708, 0.1037, 0.9756, 0.1037, 0.8598, 0.1892, 0.1429, 0.1892, 0.9756, 0.1037, 0.02711, 0.1037, 0.1429, 0.1892, 0.8598, 0.1892, 1.087, 0.07682, -0.08452, 0.07682, 0.001022, 0.1894, 0.4864, 0.1894, 0.5163, 0.1894, 1.002, 0.1894, 1.087, 0.07682, -0.08452, 0.07682, 0.001022, 0.1926, 0.4864, 0.1926, 0.5163, 0.1926, 1.002, 0.1926, 1.087, 0.07669, -0.08452, 0.07669, 0.001022, 0.1892, 0.4864, 0.1892, 0.5163, 0.1892, 1.002, 0.1892, 1.087, 0.07669, -0.08452, 0.07669, 0.001022, 0.1925, 0.4864, 0.1925, 0.5163, 0.1925, 1.002, 0.1925, 0.9756, 0.1037, 0.02709, 0.1037, 0.1396, 0.1892, 0.8631, 0.1892, 0.9756, 0.1037, 0.02709, 0.1037, 0.1429, 0.1892, 0.8598, 0.1892, 0.9756, 0.1037, 0.02711, 0.1037, 0.1396, 0.1892, 0.8631, 0.1892, 0.9756, 0.1037, 0.02711, 0.1037, 0.1429, 0.1892, 0.8598, 0.1892, 1.087, 0.07682, -0.08452, 0.07682, 0.001022, 0.1894, 0.4864, 0.1894, 0.5163, 0.1894, 1.002, 0.1894, 1.087, 0.07682, -0.08452, 0.07682, 0.001025, 0.1926, 0.4864, 0.1926, 0.5163, 0.1926, 1.002, 0.1926, 1.087, 0.07669, -0.08452, 0.07669, 0.001022, 0.1892, 0.4864, 0.1892, 0.5163, 0.1892, 1.002, 0.1892, 1.087, 0.07669, -0.08452, 0.07669, 0.001022, 0.1925, 0.4864, 0.1925, 0.5163, 0.1925, 1.002, 0.1925, 0.9756, 0.1037, 0.02709, 0.1037, 0.1396, 0.1892, 0.8631, 0.1892, 0.9756, 0.1037, 0.02709, 0.1037, 0.1429, 0.1892, 0.8598, 0.1892, 0.9756, 0.1037, 0.02711, 0.1037, 0.1396, 0.1892, 0.8631, 0.1892, 0.9756, 0.1037, 0.02711, 0.1037, 0.1429, 0.1892, 0.8598, 0.1892, 1.087, 0.07682, -0.08452, 0.07682, 0.001022, 0.1894, 0.4864, 0.1894, 0.5163, 0.1894, 1.002, 0.1894, 1.087, 0.0768, -0.08452, 0.0768, 0.001023, 0.1926, 0.4864, 0.1926, 0.5163, 0.1926, 1.002, 0.1926, 1.087, 0.07669, -0.08452, 0.07669, 0.001022, 0.1892, 0.4864, 0.1892, 0.5163, 0.1892, 1.002, 0.1892, 1.087, 0.07672, -0.08452, 0.07672, 0.001022, 0.1925, 0.4864, 0.1925, 0.5163, 0.1925, 1.002, 0.1925, 0.9756, 0.1037, 0.02709, 0.1037, 0.1396, 0.1892, 0.8631, 0.1892, 0.9756, 0.1037, 0.02712, 0.1037, 0.1429, 0.1892, 0.8598, 0.1892, 0.9756, 0.1037, 0.02711, 0.1037, 0.1396, 0.1892, 0.8631, 0.1892, 0.9756, 0.1037, 0.02708, 0.1037, 0.1429, 0.1892, 0.8598, 0.1892, 1.087, 0.07682, -0.08452, 0.07682, 0.001022, 0.1894, 0.4864, 0.1894, 0.5163, 0.1894, 1.002, 0.1894, 1.087, 0.0768, -0.08452, 0.0768, 0.001022, 0.1926, 0.4864, 0.1926, 0.5163, 0.1926, 1.002, 0.1926, 1.087, 0.07672, -0.08452, 0.07672, 0.001022, 0.1925, 0.4864, 0.1925, 0.5163, 0.1925, 1.002, 0.1925, 0.9756, 0.1037, 0.02712, 0.1037, 0.1429, 0.1892, 0.8598, 0.1892, 0.9756, 0.1037, 0.02708, 0.1037, 0.1429, 0.1892, 0.8598, 0.1892, 1.087, 0.0768, -0.08452, 0.0768, 0.001022, 0.1926, 0.4864, 0.1926, 0.5163, 0.1926, 1.002, 0.1926, 1.087, 0.07669, -0.08452, 0.07669, 0.001022, 0.1892, 0.4864, 0.1892, 0.5163, 0.1892, 1.002, 0.1892, 1.087, 0.07672, -0.08452, 0.07672, 0.001022, 0.1925, 0.4864, 0.1925, 0.5163, 0.1925, 1.002, 0.1925, 0.9756, 0.1037, 0.02709, 0.1037, 0.1396, 0.1892, 0.8631, 0.1892, 0.9756, 0.1037, 0.02712, 0.1037, 0.1429, 0.1892, 0.8598, 0.1892, 0.9756, 0.1037, 0.02711, 0.1037, 0.1396, 0.1892, 0.8631, 0.1892, 0.9756, 0.1037, 0.02708, 0.1037, 0.1429, 0.1892, 0.8598, 0.1892, 1.087, 0.0768, -0.08452, 0.0768, 0.001025, 0.1926, 0.4864, 0.1926, 0.5163, 0.1926, 1.002, 0.1926, 1.087, 0.07679, -0.08452, 0.07679, 0.001023, 0.1926, 0.4864, 0.1926, 0.5163, 0.1926, 1.002, 0.1926, 1.087, 0.07682, -0.08452, 0.07682, 0.001023, 0.1926, 0.4864, 0.1926, 0.5163, 0.1926, 1.002, 0.1926, 1.087, 0.07672, -0.08452, 0.07672, 0.001022, 0.1925, 0.4864, 0.1925, 0.5163, 0.1925, 1.002, 0.1925, 1.087, 0.07672, -0.08452, 0.07672, 0.001022, 0.1925, 0.4864, 0.1925, 0.5163, 0.1925, 1.002, 0.1925, 0.9756, 0.1037, 0.02712, 0.1037, 0.1429, 0.1892, 0.8598, 0.1892, 0.9757, 0.1037, 0.02712, 0.1037, 0.1429, 0.1892, 0.8598, 0.1892, 0.9756, 0.1037, 0.02708, 0.1037, 0.1429, 0.1892, 0.8598, 0.1892, 0.9756, 0.1037, 0.02708, 0.1037, 0.1429, 0.1892, 0.8598, 0.1892, -0.08452, 0.07669, 1.087, 0.07669, 1.002, 0.1892, 0.5163, 0.1892, 0.4864, 0.1892, 0.001022, 0.1892, 1.087, 0.07679, -0.08452, 0.07679, 0.001022, 0.1926, 0.4864, 0.1926, 0.5163, 0.1926, 1.002, 0.1926, 0.0271, 0.1037, 0.9756, 0.1037, 0.8598, 0.1892, 0.1429, 0.1892, -0.08452, 0.07682, 1.087, 0.07682, 1.002, 0.1894, 0.5163, 0.1894, 0.4864, 0.1894, 0.001022, 0.1894, 1.087, 0.07672, -0.08452, 0.07672, 0.001022, 0.1925, 0.4864, 0.1925, 0.5163, 0.1925, 1.002, 0.1925, 0.0271, 0.1037, 0.9756, 0.1037, 0.8598, 0.1892, 0.1429, 0.1892, 0.02709, 0.1037, 0.9756, 0.1037, 0.8631, 0.1892, 0.1396, 0.1892, 0.9757, 0.1037, 0.02712, 0.1037, 0.1429, 0.1892, 0.8598, 0.1892, -0.08452, 0.07682, 1.087, 0.07682, 1.002, 0.1926, 0.5163, 0.1926, 0.4864, 0.1926, 0.001023, 0.1926, 0.02711, 0.1037, 0.9756, 0.1037, 0.8631, 0.1892, 0.1396, 0.1892, 0.9756, 0.1037, 0.02708, 0.1037, 0.1429, 0.1892, 0.8598, 0.1892, -0.08452, 0.07669, 1.087, 0.07669, 1.002, 0.1925, 0.5163, 0.1925, 0.4864, 0.1925, 0.001022, 0.1925, -0.08452, 0.07669, 1.087, 0.07669, 1.002, 0.1892, 0.5163, 0.1892, 0.4864, 0.1892, 0.001022, 0.1892, 1.087, 0.07679, -0.08452, 0.07679, 0.001022, 0.1926, 0.4864, 0.1926, 0.5163, 0.1926, 1.002, 0.1926, 1.087, 0.07669, -0.08452, 0.07669, 0.001022, 0.1925, 0.4864, 0.1925, 0.5163, 0.1925, 1.002, 0.1925, -0.08452, 0.07682, 1.087, 0.07682, 1.002, 0.1894, 0.5163, 0.1894, 0.4864, 0.1894, 0.001022, 0.1894, 1.087, 0.07672, -0.08452, 0.07672, 0.001022, 0.1925, 0.4864, 0.1925, 0.5163, 0.1925, 1.002, 0.1925, 0.9756, 0.1037, 0.02709, 0.1037, 0.1429, 0.1892, 0.8598, 0.1892, 0.02709, 0.1037, 0.9756, 0.1037, 0.8631, 0.1892, 0.1396, 0.1892, 0.9757, 0.1037, 0.02712, 0.1037, 0.1429, 0.1892, 0.8598, 0.1892, 0.9756, 0.1037, 0.02711, 0.1037, 0.1429, 0.1892, 0.8598, 0.1892, 0.02711, 0.1037, 0.9756, 0.1037, 0.8631, 0.1892, 0.1396, 0.1892, 0.9756, 0.1037, 0.02708, 0.1037, 0.1429, 0.1892, 0.8598, 0.1892, -0.08452, 0.07669, 1.087, 0.07669, 1.002, 0.1892, 0.5163, 0.1892, 0.4864, 0.1892, 0.001022, 0.1892, 1.087, 0.07679, -0.08452, 0.07679, 0.001025, 0.1926, 0.4864, 0.1926, 0.5163, 0.1926, 1.002, 0.1926, -0.08452, 0.07682, 1.087, 0.07682, 1.002, 0.1894, 0.5163, 0.1894, 0.4864, 0.1894, 0.001022, 0.1894, 1.087, 0.07672, -0.08452, 0.07672, 0.001022, 0.1925, 0.4864, 0.1925, 0.5163, 0.1925, 1.002, 0.1925, 0.02709, 0.1037, 0.9756, 0.1037, 0.8631, 0.1892, 0.1396, 0.1892, 0.9757, 0.1037, 0.02712, 0.1037, 0.1429, 0.1892, 0.8598, 0.1892, 0.02711, 0.1037, 0.9756, 0.1037, 0.8631, 0.1892, 0.1396, 0.1892, 0.9756, 0.1037, 0.02708, 0.1037, 0.1429, 0.1892, 0.8598, 0.1892, -0.08452, 0.07669, 1.087, 0.07669, 1.002, 0.1892, 0.5163, 0.1892, 0.4864, 0.1892, 0.001022, 0.1892, -0.08452, 0.07669, 1.087, 0.07669, 1.002, 0.1892, 0.5163, 0.1892, 0.4864, 0.1892, 0.001022, 0.1892, -0.08452, 0.07682, 1.087, 0.07682, 1.002, 0.1894, 0.5163, 0.1894, 0.4864, 0.1894, 0.001025, 0.1894, -0.08452, 0.07682, 1.087, 0.07682, 1.002, 0.1894, 0.5163, 0.1894, 0.4864, 0.1894, 0.001022, 0.1894, 0.02709, 0.1037, 0.9756, 0.1037, 0.8631, 0.1892, 0.1396, 0.1892, 0.02709, 0.1037, 0.9756, 0.1037, 0.8631, 0.1892, 0.1396, 0.1892, 0.02711, 0.1037, 0.9756, 0.1037, 0.8631, 0.1892, 0.1396, 0.1892, 0.02711, 0.1037, 0.9756, 0.1037, 0.8631, 0.1892, 0.1396, 0.1892, -0.08452, 0.07672, 1.087, 0.07672, 1.002, 0.1925, 0.5163, 0.1925, 0.4864, 0.1925, 0.001022, 0.1925, -0.08452, 0.07669, 1.087, 0.07669, 1.002, 0.1892, 0.5163, 0.1892, 0.4864, 0.1892, 0.001022, 0.1892, -0.08452, 0.07679, 1.087, 0.07679, 1.002, 0.1926, 0.5163, 0.1926, 0.4864, 0.1926, 0.001023, 0.1926, -0.08452, 0.07682, 1.087, 0.07682, 1.002, 0.1894, 0.5163, 0.1894, 0.4864, 0.1894, 0.001022, 0.1894, 0.02712, 0.1037, 0.9757, 0.1037, 0.8598, 0.1892, 0.1429, 0.1892, 0.02709, 0.1037, 0.9756, 0.1037, 0.8631, 0.1892, 0.1396, 0.1892, 0.02708, 0.1037, 0.9756, 0.1037, 0.8598, 0.1892, 0.1429, 0.1892, 0.02711, 0.1037, 0.9756, 0.1037, 0.8631, 0.1892, 0.1396, 0.1892, -0.08452, 0.07672, 1.087, 0.07672, 1.002, 0.1925, 0.5163, 0.1925, 0.4864, 0.1925, 0.001022, 0.1925, -0.08452, 0.07669, 1.087, 0.07669, 1.002, 0.1892, 0.5163, 0.1892, 0.4864, 0.1892, 0.001022, 0.1892, -0.08452, 0.07679, 1.087, 0.07679, 1.002, 0.1926, 0.5163, 0.1926, 0.4864, 0.1926, 0.001022, 0.1926, -0.08452, 0.07682, 1.087, 0.07682, 1.002, 0.1894, 0.5163, 0.1894, 0.4864, 0.1894, 0.001022, 0.1894, 0.02712, 0.1037, 0.9757, 0.1037, 0.8598, 0.1892, 0.1429, 0.1892, 0.02709, 0.1037, 0.9756, 0.1037, 0.8631, 0.1892, 0.1396, 0.1892, 0.02708, 0.1037, 0.9756, 0.1037, 0.8598, 0.1892, 0.1429, 0.1892, 0.02711, 0.1037, 0.9756, 0.1037, 0.8631, 0.1892, 0.1396, 0.1892, -0.08452, 0.07672, 1.087, 0.07672, 1.002, 0.1925, 0.5163, 0.1925, 0.4864, 0.1925, 0.001022, 0.1925, -0.08452, 0.07669, 1.087, 0.07669, 1.002, 0.1892, 0.5163, 0.1892, 0.4864, 0.1892, 0.001022, 0.1892, -0.08452, 0.07679, 1.087, 0.07679, 1.002, 0.1926, 0.5163, 0.1926, 0.4864, 0.1926, 0.001022, 0.1926, -0.08452, 0.07682, 1.087, 0.07682, 1.002, 0.1894, 0.5163, 0.1894, 0.4864, 0.1894, 0.001025, 0.1894, 0.02712, 0.1037, 0.9757, 0.1037, 0.8598, 0.1892, 0.1429, 0.1892, 0.02709, 0.1037, 0.9756, 0.1037, 0.8631, 0.1892, 0.1396, 0.1892, 0.02708, 0.1037, 0.9756, 0.1037, 0.8598, 0.1892, 0.1429, 0.1892, 0.02711, 0.1037, 0.9756, 0.1037, 0.8631, 0.1892, 0.1396, 0.1892, -0.08452, 0.07672, 1.087, 0.07672, 1.002, 0.1925, 0.5163, 0.1925, 0.4864, 0.1925, 0.001022, 0.1925, -0.08452, 0.07669, 1.087, 0.07669, 1.002, 0.1892, 0.5163, 0.1892, 0.4864, 0.1892, 0.001022, 0.1892, -0.08452, 0.07679, 1.087, 0.07679, 1.002, 0.1926, 0.5163, 0.1926, 0.4864, 0.1926, 0.001025, 0.1926, -0.08452, 0.07682, 1.087, 0.07682, 1.002, 0.1894, 0.5163, 0.1894, 0.4864, 0.1894, 0.001022, 0.1894, 0.02712, 0.1037, 0.9757, 0.1037, 0.8598, 0.1892, 0.1429, 0.1892, 0.0271, 0.1037, 0.9756, 0.1037, 0.8631, 0.1892, 0.1396, 0.1892, 0.02708, 0.1037, 0.9756, 0.1037, 0.8598, 0.1892, 0.1429, 0.1892, 0.02711, 0.1037, 0.9756, 0.1037, 0.8631, 0.1892, 0.1396, 0.1892, -0.08452, 0.07669, 1.087, 0.07669, 1.002, 0.1925, 0.5163, 0.1925, 0.4864, 0.1925, 0.001022, 0.1925, -0.08452, 0.07669, 1.087, 0.07669, 1.002, 0.1892, 0.5163, 0.1892, 0.4864, 0.1892, 0.001022, 0.1892, -0.08452, 0.07682, 1.087, 0.07682, 1.002, 0.1926, 0.5163, 0.1926, 0.4864, 0.1926, 0.001023, 0.1926, -0.08452, 0.07682, 1.087, 0.07682, 1.002, 0.1894, 0.5163, 0.1894, 0.4864, 0.1894, 0.001022, 0.1894, 0.02709, 0.1037, 0.9756, 0.1037, 0.8598, 0.1892, 0.1429, 0.1892, 0.0271, 0.1037, 0.9756, 0.1037, 0.8631, 0.1892, 0.1396, 0.1892, 0.02711, 0.1037, 0.9756, 0.1037, 0.8598, 0.1892, 0.1429, 0.1892, 0.02711, 0.1037, 0.9756, 0.1037, 0.8631, 0.1892, 0.1396, 0.1892, -0.08452, 0.07669, 1.087, 0.07669, 1.002, 0.1925, 0.5163, 0.1925, 0.4864, 0.1925, 0.001022, 0.1925, -0.08452, 0.07669, 1.087, 0.07669, 1.002, 0.1892, 0.5163, 0.1892, 0.4864, 0.1892, 0.001022, 0.1892, -0.08452, 0.07682, 1.087, 0.07682, 1.002, 0.1926, 0.5163, 0.1926, 0.4864, 0.1926, 0.001022, 0.1926, -0.08452, 0.07682, 1.087, 0.07682, 1.002, 0.1894, 0.5163, 0.1894, 0.4864, 0.1894, 0.001022, 0.1894, 0.02709, 0.1037, 0.9756, 0.1037, 0.8598, 0.1892, 0.1429, 0.1892, 0.0271, 0.1037, 0.9756, 0.1037, 0.8631, 0.1892, 0.1396, 0.1892, 0.02711, 0.1037, 0.9756, 0.1037, 0.8598, 0.1892, 0.1429, 0.1892, 0.02711, 0.1037, 0.9756, 0.1037, 0.8631, 0.1892, 0.1396, 0.1892, -0.08452, 0.07669, 1.087, 0.07669, 1.002, 0.1925, 0.5163, 0.1925, 0.4864, 0.1925, 0.001022, 0.1925, -0.08452, 0.07669, 1.087, 0.07669, 1.002, 0.1892, 0.5163, 0.1892, 0.4864, 0.1892, 0.001022, 0.1892, -0.08452, 0.07682, 1.087, 0.07682, 1.002, 0.1926, 0.5163, 0.1926, 0.4864, 0.1926, 0.001022, 0.1926, -0.08452, 0.07682, 1.087, 0.07682, 1.002, 0.1894, 0.5163, 0.1894, 0.4864, 0.1894, 0.001025, 0.1894, 0.02709, 0.1037, 0.9756, 0.1037, 0.8598, 0.1892, 0.1429, 0.1892, 0.0271, 0.1037, 0.9756, 0.1037, 0.8631, 0.1892, 0.1396, 0.1892, 0.02711, 0.1037, 0.9756, 0.1037, 0.8598, 0.1892, 0.1429, 0.1892, 0.02711, 0.1037, 0.9756, 0.1037, 0.8631, 0.1892, 0.1396, 0.1892, -0.08452, 0.07669, 1.087, 0.07669, 1.002, 0.1925, 0.5163, 0.1925, 0.4864, 0.1925, 0.001022, 0.1925, -0.08452, 0.07669, 1.087, 0.07669, 1.002, 0.1892, 0.5163, 0.1892, 0.4864, 0.1892, 0.001022, 0.1892, -0.08452, 0.07682, 1.087, 0.07682, 1.002, 0.1926, 0.5163, 0.1926, 0.4864, 0.1926, 0.001025, 0.1926, -0.08452, 0.07682, 1.087, 0.07682, 1.002, 0.1894, 0.5163, 0.1894, 0.4864, 0.1894, 0.001022, 0.1894, 0.02709, 0.1037, 0.9756, 0.1037, 0.8598, 0.1892, 0.1429, 0.1892, 0.02709, 0.1037, 0.9756, 0.1037, 0.8631, 0.1892, 0.1396, 0.1892, 0.02711, 0.1037, 0.9756, 0.1037, 0.8598, 0.1892, 0.1429, 0.1892, 0.02711, 0.1037, 0.9756, 0.1037, 0.8631, 0.1892, 0.1396, 0.1892, -0.08452, 0.07669, 1.087, 0.07669, 1.002, 0.1925, 0.5163, 0.1925, 0.4864, 0.1925, 0.001022, 0.1925, -0.08452, 0.07669, 1.087, 0.07669, 1.002, 0.1892, 0.5163, 0.1892, 0.4864, 0.1892, 0.001022, 0.1892, -0.08452, 0.07682, 1.087, 0.07682, 1.002, 0.1926, 0.5163, 0.1926, 0.4864, 0.1926, 0.001023, 0.1926, -0.08452, 0.07682, 1.087, 0.07682, 1.002, 0.1894, 0.5163, 0.1894, 0.4864, 0.1894, 0.001022, 0.1894, 0.0271, 0.1037, 0.9756, 0.1037, 0.8598, 0.1892, 0.1429, 0.1892, 0.02709, 0.1037, 0.9756, 0.1037, 0.8631, 0.1892, 0.1396, 0.1892, 0.02711, 0.1037, 0.9756, 0.1037, 0.8598, 0.1892, 0.1429, 0.1892, 0.02711, 0.1037, 0.9756, 0.1037, 0.8631, 0.1892, 0.1396, 0.1892, -0.08452, 0.07669, 1.087, 0.07669, 1.002, 0.1925, 0.5163, 0.1925, 0.4864, 0.1925, 0.001022, 0.1925, -0.08452, 0.07669, 1.087, 0.07669, 1.002, 0.1892, 0.5163, 0.1892, 0.4864, 0.1892, 0.001022, 0.1892, -0.08452, 0.07682, 1.087, 0.07682, 1.002, 0.1926, 0.5163, 0.1926, 0.4864, 0.1926, 0.001022, 0.1926, -0.08452, 0.07682, 1.087, 0.07682, 1.002, 0.1894, 0.5163, 0.1894, 0.4864, 0.1894, 0.001025, 0.1894, 0.0271, 0.1037, 0.9756, 0.1037, 0.8598, 0.1892, 0.1429, 0.1892, 0.02709, 0.1037, 0.9756, 0.1037, 0.8631, 0.1892, 0.1396, 0.1892, 0.02711, 0.1037, 0.9756, 0.1037, 0.8598, 0.1892, 0.1429, 0.1892, 0.02711, 0.1037, 0.9756, 0.1037, 0.8631, 0.1892, 0.1396, 0.1892, -0.08452, 0.07669, 1.087, 0.07669, 1.002, 0.1925, 0.5163, 0.1925, 0.4864, 0.1925, 0.001022, 0.1925, 1.087, 0.07682, -0.08452, 0.07682, 0.001023, 0.1926, 0.4864, 0.1926, 0.5163, 0.1926, 1.002, 0.1926, -0.08452, 0.07682, 1.087, 0.07682, 1.002, 0.1926, 0.5163, 0.1926, 0.4864, 0.1926, 0.001022, 0.1926, 1.087, 0.07669, -0.08452, 0.07669, 0.001022, 0.1925, 0.4864, 0.1925, 0.5163, 0.1925, 1.002, 0.1925, 0.0271, 0.1037, 0.9756, 0.1037, 0.8598, 0.1892, 0.1429, 0.1892, 0.9756, 0.1037, 0.02709, 0.1037, 0.1429, 0.1892, 0.8598, 0.1892, 0.02711, 0.1037, 0.9756, 0.1037, 0.8598, 0.1892, 0.1429, 0.1892, 0.9756, 0.1037, 0.02711, 0.1037, 0.1429, 0.1892, 0.8598, 0.1892, -0.08452, 0.07669, 1.087, 0.07669, 1.002, 0.1925, 0.5163, 0.1925, 0.4864, 0.1925, 0.001022, 0.1925, 1.087, 0.07682, -0.08452, 0.07682, 0.001022, 0.1926, 0.4864, 0.1926, 0.5163, 0.1926, 1.002, 0.1926, -0.08452, 0.07682, 1.087, 0.07682, 1.002, 0.1926, 0.5163, 0.1926, 0.4864, 0.1926, 0.001025, 0.1926, 1.087, 0.07669, -0.08452, 0.07669, 0.001022, 0.1925, 0.4864, 0.1925, 0.5163, 0.1925, 1.002, 0.1925, 0.0271, 0.1037, 0.9756, 0.1037, 0.8598, 0.1892, 0.1429, 0.1892, 0.9756, 0.1037, 0.02709, 0.1037, 0.1429, 0.1892, 0.8598, 0.1892, 0.1429, 0.07681, 0.8598, 0.07681, 0.8598, 0.04693, 0.1429, 0.04693, 0.1429, 0.07681, 0.8598, 0.07681, 0.8598, 0.04693, 0.1429, 0.04693, 0.1429, 0.07681, 0.8598, 0.07681, 0.8598, 0.04693, 0.1429, 0.04693, 0.1429, 0.07681, 0.8598, 0.07681, 0.8598, 0.04693, 0.1429, 0.04693, 0.8631, 0.07681, 0.1396, 0.07681, 0.1396, 0.04693, 0.8631, 0.04693, 0.8631, 0.07681, 0.1396, 0.07681, 0.1396, 0.04693, 0.8631, 0.04693, 0.8631, 0.07681, 0.1396, 0.07681, 0.1396, 0.04693, 0.8631, 0.04693, 0.8631, 0.07681, 0.1396, 0.07681, 0.1396, 0.04693, 0.8631, 0.04693, 0.8631, 0.07681, 0.1396, 0.07681, 0.1396, 0.04693, 0.8631, 0.04693, 0.8631, 0.07681, 0.1396, 0.07681, 0.1396, 0.04693, 0.8631, 0.04693, 0.8631, 0.07681, 0.1396, 0.07681, 0.1396, 0.04693, 0.8631, 0.04693, 0.8631, 0.07681, 0.1396, 0.07681, 0.1396, 0.04693, 0.8631, 0.04693, 0.8631, 0.07681, 0.1396, 0.07681, 0.1396, 0.04693, 0.8631, 0.04693, 0.8631, 0.07681, 0.1396, 0.07681, 0.1396, 0.04693, 0.8631, 0.04693, 0.8631, 0.07681, 0.1396, 0.07681, 0.1396, 0.04693, 0.8631, 0.04693, 0.1429, 0.07681, 0.8598, 0.07681, 0.8598, 0.04693, 0.1429, 0.04693, 0.1429, 0.07681, 0.8598, 0.07681, 0.8598, 0.04693, 0.1429, 0.04693, 0.1429, 0.07681, 0.8598, 0.07681, 0.8598, 0.04693, 0.1429, 0.04693, 0.1429, 0.07681, 0.8598, 0.07681, 0.8598, 0.04693, 0.1429, 0.04693, 0.1429, 0.07681, 0.8598, 0.07681, 0.8598, 0.04693, 0.1429, 0.04693, 0.1429, 0.07681, 0.8598, 0.07681, 0.8598, 0.04693, 0.1429, 0.04693, 0.1429, 0.07681, 0.8598, 0.07681, 0.8598, 0.04693, 0.1429, 0.04693, 0.1429, 0.07681, 0.8598, 0.07681, 0.8598, 0.04693, 0.1429, 0.04693, 0.1429, 0.07681, 0.8598, 0.07681, 0.8598, 0.04693, 0.1429, 0.04693, 0.1429, 0.07681, 0.8598, 0.07681, 0.8598, 0.04693, 0.1429, 0.04693, 0.1429, 0.07681, 0.8598, 0.07681, 0.8598, 0.04693, 0.1429, 0.04693, 0.1429, 0.07681, 0.8598, 0.07681, 0.8598, 0.04693, 0.1429, 0.04693, 0.8631, 0.07681, 0.1396, 0.07681, 0.1396, 0.04693, 0.8631, 0.04693, 0.8631, 0.07681, 0.1396, 0.07681, 0.1396, 0.04693, 0.8631, 0.04693, 0.8631, 0.07681, 0.1396, 0.07681, 0.1396, 0.04693, 0.8631, 0.04693, 0.8631, 0.07681, 0.1396, 0.07681, 0.1396, 0.04693, 0.8631, 0.04693, 0.8598, 0.07681, 0.1429, 0.07681, 0.1429, 0.04693, 0.8598, 0.04693, 0.8598, 0.07681, 0.1429, 0.07681, 0.1429, 0.04693, 0.8598, 0.04693, 0.8598, 0.07681, 0.1429, 0.07681, 0.1429, 0.04693, 0.8598, 0.04693, 0.8598, 0.07681, 0.1429, 0.07681, 0.1429, 0.04693, 0.8598, 0.04693, 0.8598, 0.07681, 0.1429, 0.07681, 0.1429, 0.04693, 0.8598, 0.04693, 0.8598, 0.07681, 0.1429, 0.07681, 0.1429, 0.04693, 0.8598, 0.04693, 0.8598, 0.07681, 0.1429, 0.07681, 0.1429, 0.04693, 0.8598, 0.04693, 0.8598, 0.07681, 0.1429, 0.07681, 0.1429, 0.04693, 0.8598, 0.04693, 0.8598, 0.07681, 0.1429, 0.07681, 0.1429, 0.04693, 0.8598, 0.04693, 0.8598, 0.07681, 0.1429, 0.07681, 0.1429, 0.04693, 0.8598, 0.04693, 0.8598, 0.07681, 0.1429, 0.07681, 0.1429, 0.04693, 0.8598, 0.04693, 0.8598, 0.07681, 0.1429, 0.07681, 0.1429, 0.04693, 0.8598, 0.04693, 0.8598, 0.07681, 0.1429, 0.07681, 0.1429, 0.04693, 0.8598, 0.04693, 0.8598, 0.07681, 0.1429, 0.07681, 0.1429, 0.04693, 0.8598, 0.04693, 0.8598, 0.07681, 0.1429, 0.07681, 0.1429, 0.04693, 0.8598, 0.04693, 0.8598, 0.07681, 0.1429, 0.07681, 0.1429, 0.04693, 0.8598, 0.04693, 0.1396, 0.07681, 0.8631, 0.07681, 0.8631, 0.04693, 0.1396, 0.04693, 0.1396, 0.07681, 0.8631, 0.07681, 0.8631, 0.04693, 0.1396, 0.04693, 0.1396, 0.07681, 0.8631, 0.07681, 0.8631, 0.04693, 0.1396, 0.04693, 0.1396, 0.07681, 0.8631, 0.07681, 0.8631, 0.04693, 0.1396, 0.04693, 0.8598, 0.07681, 0.1429, 0.07681, 0.1429, 0.04693, 0.8598, 0.04693, 0.1429, 0.07681, 0.8598, 0.07681, 0.8598, 0.04693, 0.1429, 0.04693, 0.5301, 0.0481, 0.4699, 0.0481, 0.4699, 0.002431, 0.5301, 0.002431, 0.4699, 0.002431, 0.5301, 0.002431, 0.5301, 0.0481, 0.4699, 0.0481, 0.1026, 0.09636, 0.8974, 0.09636, 0.8241, 0.1523, 0.1759, 0.1523, 0.8974, 0.09636, 0.1026, 0.09636, 0.1759, 0.1523, 0.8241, 0.1523, 0.8974, 0.1297, 0.1026, 0.1297, 0.1759, 0.1523, 0.8241, 0.1523, 0.1026, 0.1297, 0.8974, 0.1297, 0.8241, 0.1523, 0.1759, 0.1523, 1.023, 0.07904, -0.02318, 0.07904, -0.0005845, 0.1523, 0.9673, 0.1523, -0.02318, 0.07904, 1.023, 0.07904, 0.9673, 0.1523, -0.0005841, 0.1523, 1.023, 0.07903, -0.02318, 0.07903, 0.03274, 0.1523, 1.001, 0.1523, -0.02318, 0.07903, 1.023, 0.07903, 1.001, 0.1523, 0.03274, 0.1523, 0.9997, 6.283, 0.9997, 7.64, -1.782, 7.64, -1.782, 6.283, 0.001023, 0.1926, 1.002, 0.1925, 0.1429, 0.04693, 0.4864, 0.1926, 1.002, 0.1892, 0.001022, 0.1894, 0.8631, 0.04693, 0.5163, 0.1892, 1.002, 0.1892, 0.001022, 0.1894, 0.8631, 0.04693, 0.5163, 0.1892, 0.001023, 0.1926, 1.002, 0.1925, 0.1429, 0.04693, 0.4864, 0.1926, 0.001023, 0.1926, 1.002, 0.1925, 0.1429, 0.04693, 0.4864, 0.1926, 0.001023, 0.1926, 1.002, 0.1925, 0.1429, 0.04693, 0.4864, 0.1926, 1.002, 0.1892, 0.001022, 0.1894, 0.8631, 0.04693, 0.5163, 0.1892, 1.002, 0.1925, 0.001023, 0.1926, 0.8598, 0.04693, 0.5163, 0.1925, 1.002, 0.1925, 0.001023, 0.1926, 0.8598, 0.04693, 0.5163, 0.1925, 1.002, 0.1925, 0.001023, 0.1926, 0.8598, 0.04693, 0.5163, 0.1925, 1.002, 0.1925, 0.001023, 0.1926, 0.8598, 0.04693, 0.5163, 0.1925, 0.001022, 0.1894, 1.002, 0.1892, 0.1396, 0.04693, 0.4864, 0.1894, 0.001022, 0.1926, 1.002, 0.1925, 0.1429, 0.04693, 0.4864, 0.1926, 0.001022, 0.1926, 1.002, 0.1925, 0.1429, 0.04693, 0.4864, 0.1926, 0.001025, 0.1926, 1.002, 0.1925, 0.1429, 0.04693, 0.4864, 0.1926, 1.002, 0.1892, 0.001022, 0.1894, 0.8631, 0.04693, 0.5163, 0.1892, 1.002, 0.1892, 0.001022, 0.1894, 0.8631, 0.04693, 0.5163, 0.1892, 1.002, 0.1892, 0.001025, 0.1894, 0.8631, 0.04693, 0.5163, 0.1892, 1.002, 0.1892, 0.001022, 0.1894, 0.8631, 0.04693, 0.5163, 0.1892, 1.002, 0.1892, 0.001022, 0.1894, 0.8631, 0.04693, 0.5163, 0.1892, 1.002, 0.1892, 0.001025, 0.1894, 0.8631, 0.04693, 0.5163, 0.1892, 1.002, 0.1892, 0.001022, 0.1894, 0.8631, 0.04693, 0.5163, 0.1892, 1.002, 0.1892, 0.001022, 0.1894, 0.8631, 0.04693, 0.5163, 0.1892, 1.002, 0.1892, 0.001025, 0.1894, 0.8631, 0.04693, 0.5163, 0.1892, 0.001022, 0.1926, 1.002, 0.1925, 0.1429, 0.04693, 0.4864, 0.1926, 0.001022, 0.1926, 1.002, 0.1925, 0.1429, 0.04693, 0.4864, 0.1926, 0.001025, 0.1926, 1.002, 0.1925, 0.1429, 0.04693, 0.4864, 0.1926, 0.001022, 0.1926, 1.002, 0.1925, 0.1429, 0.04693, 0.4864, 0.1926, 0.001022, 0.1926, 1.002, 0.1925, 0.1429, 0.04693, 0.4864, 0.1926, 0.001025, 0.1926, 1.002, 0.1925, 0.1429, 0.04693, 0.4864, 0.1926, 0.001022, 0.1926, 1.002, 0.1925, 0.1429, 0.04693, 0.4864, 0.1926, 0.001022, 0.1926, 1.002, 0.1925, 0.1429, 0.04693, 0.4864, 0.1926, 0.001025, 0.1926, 1.002, 0.1925, 0.1429, 0.04693, 0.4864, 0.1926, 1.002, 0.1892, 0.001022, 0.1894, 0.8631, 0.04693, 0.5163, 0.1892, 1.002, 0.1892, 0.001022, 0.1894, 0.8631, 0.04693, 0.5163, 0.1892, 1.002, 0.1892, 0.001025, 0.1894, 0.8631, 0.04693, 0.5163, 0.1892, 1.002, 0.1925, 0.001022, 0.1926, 0.8598, 0.04693, 0.5163, 0.1925, 1.002, 0.1925, 0.001022, 0.1926, 0.8598, 0.04693, 0.5163, 0.1925, 1.002, 0.1925, 0.001025, 0.1926, 0.8598, 0.04693, 0.5163, 0.1925, 1.002, 0.1925, 0.001022, 0.1926, 0.8598, 0.04693, 0.5163, 0.1925, 1.002, 0.1925, 0.001022, 0.1926, 0.8598, 0.04693, 0.5163, 0.1925, 1.002, 0.1925, 0.001025, 0.1926, 0.8598, 0.04693, 0.5163, 0.1925, 1.002, 0.1925, 0.001022, 0.1926, 0.8598, 0.04693, 0.5163, 0.1925, 1.002, 0.1925, 0.001022, 0.1926, 0.8598, 0.04693, 0.5163, 0.1925, 1.002, 0.1925, 0.001025, 0.1926, 0.8598, 0.04693, 0.5163, 0.1925, 1.002, 0.1925, 0.001022, 0.1926, 0.8598, 0.04693, 0.5163, 0.1925, 1.002, 0.1925, 0.001022, 0.1926, 0.8598, 0.04693, 0.5163, 0.1925, 1.002, 0.1925, 0.001025, 0.1926, 0.8598, 0.04693, 0.5163, 0.1925, 0.001022, 0.1894, 1.002, 0.1892, 0.1396, 0.04693, 0.4864, 0.1894, 0.001022, 0.1894, 1.002, 0.1892, 0.1396, 0.04693, 0.4864, 0.1894, 0.001022, 0.1894, 1.002, 0.1892, 0.1396, 0.04693, 0.4864, 0.1894, 0.001023, 0.1926, 0.4864, 0.1926, 0.1429, 0.04693, 1.002, 0.1925, 0.001023, 0.1926, 1.002, 0.1925, 0.1429, 0.04693, 0.4864, 0.1926, 0.001022, 0.1925, 1.002, 0.1926, 0.8598, 0.07681, 0.4864, 0.1925, 0.001022, 0.1925, 1.002, 0.1926, 0.8598, 0.07681, 0.4864, 0.1925, 0.001022, 0.1925, 1.002, 0.1926, 0.8598, 0.07681, 0.4864, 0.1925, 0.001022, 0.1925, 1.002, 0.1926, 0.8598, 0.07681, 0.4864, 0.1925, 1.002, 0.1894, 0.001022, 0.1892, 0.1396, 0.07681, 0.5163, 0.1894, 1.002, 0.1894, 0.001022, 0.1892, 0.1396, 0.07681, 0.5163, 0.1894, 1.002, 0.1894, 0.001022, 0.1892, 0.1396, 0.07681, 0.5163, 0.1894, 1.002, 0.1894, 0.001022, 0.1892, 0.1396, 0.07681, 0.5163, 0.1894, 1.002, 0.1894, 0.001022, 0.1892, 0.1396, 0.07681, 0.5163, 0.1894, 1.002, 0.1894, 0.001022, 0.1892, 0.1396, 0.07681, 0.5163, 0.1894, 1.002, 0.1894, 0.001022, 0.1892, 0.1396, 0.07681, 0.5163, 0.1894, 1.002, 0.1894, 0.001022, 0.1892, 0.1396, 0.07681, 0.5163, 0.1894, 1.002, 0.1894, 0.001022, 0.1892, 0.1396, 0.07681, 0.5163, 0.1894, 1.002, 0.1894, 0.001022, 0.1892, 0.1396, 0.07681, 0.5163, 0.1894, 1.002, 0.1894, 0.001022, 0.1892, 0.1396, 0.07681, 0.5163, 0.1894, 0.001022, 0.1925, 1.002, 0.1926, 0.8598, 0.07681, 0.4864, 0.1925, 0.001022, 0.1925, 1.002, 0.1926, 0.8598, 0.07681, 0.4864, 0.1925, 0.001022, 0.1925, 1.002, 0.1926, 0.8598, 0.07681, 0.4864, 0.1925, 0.001022, 0.1925, 1.002, 0.1926, 0.8598, 0.07681, 0.4864, 0.1925, 0.001022, 0.1925, 1.002, 0.1926, 0.8598, 0.07681, 0.4864, 0.1925, 0.001022, 0.1925, 1.002, 0.1926, 0.8598, 0.07681, 0.4864, 0.1925, 0.001022, 0.1925, 1.002, 0.1926, 0.8598, 0.07681, 0.4864, 0.1925, 0.001022, 0.1925, 1.002, 0.1926, 0.8598, 0.07681, 0.4864, 0.1925, 0.001022, 0.1925, 1.002, 0.1926, 0.8598, 0.07681, 0.4864, 0.1925, 0.001022, 0.1925, 1.002, 0.1926, 0.8598, 0.07681, 0.4864, 0.1925, 0.001022, 0.1925, 1.002, 0.1926, 0.8598, 0.07681, 0.4864, 0.1925, 0.001022, 0.1925, 1.002, 0.1926, 0.8598, 0.07681, 0.4864, 0.1925, 1.002, 0.1894, 0.001022, 0.1892, 0.1396, 0.07681, 0.5163, 0.1894, 1.002, 0.1894, 0.001022, 0.1892, 0.1396, 0.07681, 0.5163, 0.1894, 1.002, 0.1894, 0.001022, 0.1892, 0.1396, 0.07681, 0.5163, 0.1894, 1.002, 0.1894, 0.001022, 0.1892, 0.1396, 0.07681, 0.5163, 0.1894, 1.002, 0.1926, 0.001022, 0.1925, 0.1429, 0.07681, 0.5163, 0.1926, 1.002, 0.1926, 0.001022, 0.1925, 0.1429, 0.07681, 0.5163, 0.1926, 1.002, 0.1926, 0.001022, 0.1925, 0.1429, 0.07681, 0.5163, 0.1926, 1.002, 0.1926, 0.001022, 0.1925, 0.1429, 0.07681, 0.5163, 0.1926, 1.002, 0.1926, 0.001022, 0.1925, 0.1429, 0.07681, 0.5163, 0.1926, 1.002, 0.1926, 0.001022, 0.1925, 0.1429, 0.07681, 0.5163, 0.1926, 1.002, 0.1926, 0.001022, 0.1925, 0.1429, 0.07681, 0.5163, 0.1926, 1.002, 0.1926, 0.001022, 0.1925, 0.1429, 0.07681, 0.5163, 0.1926, 1.002, 0.1926, 0.001022, 0.1925, 0.1429, 0.07681, 0.5163, 0.1926, 1.002, 0.1926, 0.001022, 0.1925, 0.1429, 0.07681, 0.5163, 0.1926, 1.002, 0.1926, 0.001022, 0.1925, 0.1429, 0.07681, 0.5163, 0.1926, 1.002, 0.1926, 0.001022, 0.1925, 0.1429, 0.07681, 0.5163, 0.1926, 1.002, 0.1926, 0.001022, 0.1925, 0.1429, 0.07681, 0.5163, 0.1926, 1.002, 0.1926, 0.001022, 0.1925, 0.1429, 0.07681, 0.5163, 0.1926, 1.002, 0.1926, 0.001022, 0.1925, 0.1429, 0.07681, 0.5163, 0.1926, 1.002, 0.1926, 0.001022, 0.1925, 0.1429, 0.07681, 0.5163, 0.1926, 0.001022, 0.1892, 1.002, 0.1894, 0.8631, 0.07681, 0.4864, 0.1892, 0.001022, 0.1892, 1.002, 0.1894, 0.8631, 0.07681, 0.4864, 0.1892, 0.001022, 0.1892, 1.002, 0.1894, 0.8631, 0.07681, 0.4864, 0.1892, 0.001022, 0.1892, 1.002, 0.1894, 0.8631, 0.07681, 0.4864, 0.1892, 0.001022, 0.1925, 0.4864, 0.1925, 0.8598, 0.07681, 1.002, 0.1926, 0.001022, 0.1925, 1.002, 0.1926, 0.8598, 0.07681, 0.4864, 0.1925])
me_alapartment_lq.materials.append(mat_whitepanel)
me_alapartment_lq.materials.append(mat_graystone)
me_alapartment_lq.materials.append(mat_plainwood)
me_alapartment_lq.materials.append(mat_windowpane)
me_alapartment_lq.use_remesh_fix_poles = True
me_alapartment_lq.use_remesh_preserve_attributes = False
me_alapartment_lq.use_mirror_vertex_groups = False
me_alapartment_lq.update()

# ---- objects
ob_alapartment_lq = bpy.data.objects.new('alApartment_lq', me_alapartment_lq)

# ---- transforms, parenting, visibility, modifiers, constraints
ob_alapartment_lq.location = (7.0, -13.0, 0.0)
ob_alapartment_lq.lineart.crease_threshold = 0.0
_vg = ob_alapartment_lq.vertex_groups.new(name='walls')
_vg = ob_alapartment_lq.vertex_groups.new(name='windows')
_vg = ob_alapartment_lq.vertex_groups.new(name='doors')
_vg = ob_alapartment_lq.vertex_groups.new(name='windowPanes')

# ---- collection membership
col_collection.objects.link(ob_alapartment_lq)

# ---- scene / render settings (as saved in the file)
scene.frame_start = 1; scene.frame_end = 250; scene.frame_set(1)
scene.render.engine = 'BLENDER_EEVEE_NEXT'
scene.cycles.use_denoising = False
scene.cycles.samples = 128
scene.cycles.sampling_pattern = 'TABULATED_SOBOL'
scene.cycles.use_adaptive_sampling = False
scene.cycles.use_light_tree = False
scene.view_settings.view_transform = 'Filmic'
bpy.context.view_layer.update()

# ---- added for rendering (the .blend has no active camera and no usable light): camera, sun
cam_auto = bpy.data.cameras.new('AutoCamera')
cam_auto.lens = 50.0
cam_auto.sensor_width = 36.0
cam_auto.clip_end = 1000.0
ob_auto_camera = bpy.data.objects.new('AutoCamera', cam_auto)
scene.collection.objects.link(ob_auto_camera)
ob_auto_camera.location = (40.5304, -53.2365, 34.7694)
ob_auto_camera.rotation_euler = (1.09748, -7.21219e-08, 0.694738)
scene.camera = ob_auto_camera
light_auto_sun = bpy.data.lights.new('AutoSun', 'SUN')
light_auto_sun.energy = 3.0
light_auto_sun.angle = 0.0523599
ob_auto_sun = bpy.data.objects.new('AutoSun', light_auto_sun)
scene.collection.objects.link(ob_auto_sun)
ob_auto_sun.rotation_euler = (0.872665, 0.174533, 0.523599)
bpy.context.view_layer.update()
